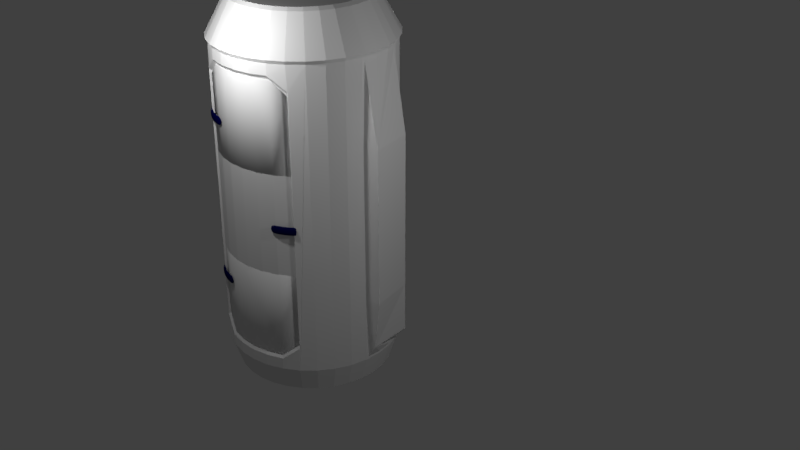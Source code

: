 # Source: uploads_files_699854_SciFiCapsule.blend  (saved by Blender 2.78.0; exported with 4.5.12 LTS)
import bpy
from mathutils import Matrix  # noqa: F401  (used for matrix-valued properties, if any)

bpy.ops.wm.read_factory_settings(use_empty=True)
scene = bpy.context.scene
scene.name = 'Scene'

# ---- collections
col_collection_1 = bpy.data.collections.new('Collection 1'); scene.collection.children.link(col_collection_1)

# ---- materials (node trees are filled in below, after node groups)
mat_capsule = bpy.data.materials.new('Capsule')
mat_capsule.alpha_threshold = 0.0
mat_capsule.use_transparent_shadow = False
mat_capsule.roughness = 0.5
mat_material_005 = bpy.data.materials.new('Material.005')
mat_material_005.alpha_threshold = 0.0
mat_material_005.use_transparent_shadow = False
mat_material_005.diffuse_color = (0.0005654, 0.001654, 0.05778, 1.0)
mat_material_005.roughness = 0.5
mat_material_005.specular_intensity = 0.0
mat_material_003 = bpy.data.materials.new('Material.003')
mat_material_003.alpha_threshold = 0.0
mat_material_003.use_transparent_shadow = False
mat_material_003.diffuse_color = (0.0131, 0.9699, 0.942, 1.0)
mat_material_003.roughness = 0.5

# ---- material node trees

# ---- world
world_world = bpy.data.worlds.new('World'); scene.world = world_world
world_world.color = (0.05088, 0.05088, 0.05088)
world_world.use_sun_shadow = False
world_world.sun_shadow_jitter_overblur = 0.0
world_world.cycles.sampling_method = 'MANUAL'

# ---- lights
light_point_015 = bpy.data.lights.new('Point.015', 'POINT')
light_point_015.transmission_factor = 0.0
light_point_015.energy = 100.0
light_point_015.shadow_buffer_clip_start = 0.5
light_point_015.shadow_soft_size = 0.1
light_point_015.shadow_maximum_resolution = 0.006
light_point_015.use_absolute_resolution = True
light_point_014 = bpy.data.lights.new('Point.014', 'POINT')
light_point_014.transmission_factor = 0.0
light_point_014.energy = 100.0
light_point_014.shadow_buffer_clip_start = 0.5
light_point_014.shadow_soft_size = 0.1
light_point_014.shadow_maximum_resolution = 0.006
light_point_014.use_absolute_resolution = True
light_point_012 = bpy.data.lights.new('Point.012', 'POINT')
light_point_012.transmission_factor = 0.0
light_point_012.energy = 100.0
light_point_012.shadow_buffer_clip_start = 0.5
light_point_012.shadow_soft_size = 0.1
light_point_012.shadow_maximum_resolution = 0.006
light_point_012.use_absolute_resolution = True
light_point_009 = bpy.data.lights.new('Point.009', 'POINT')
light_point_009.transmission_factor = 0.0
light_point_009.energy = 100.0
light_point_009.shadow_buffer_clip_start = 0.5
light_point_009.shadow_soft_size = 0.1
light_point_009.shadow_maximum_resolution = 0.006
light_point_009.use_absolute_resolution = True
light_point_006 = bpy.data.lights.new('Point.006', 'POINT')
light_point_006.transmission_factor = 0.0
light_point_006.energy = 100.0
light_point_006.shadow_buffer_clip_start = 0.5
light_point_006.shadow_soft_size = 0.1
light_point_006.shadow_maximum_resolution = 0.006
light_point_006.use_absolute_resolution = True
light_point_005 = bpy.data.lights.new('Point.005', 'POINT')
light_point_005.transmission_factor = 0.0
light_point_005.energy = 100.0
light_point_005.shadow_buffer_clip_start = 0.5
light_point_005.shadow_soft_size = 0.1
light_point_005.shadow_maximum_resolution = 0.006
light_point_005.use_absolute_resolution = True
light_point_003 = bpy.data.lights.new('Point.003', 'POINT')
light_point_003.transmission_factor = 0.0
light_point_003.energy = 100.0
light_point_003.shadow_buffer_clip_start = 0.5
light_point_003.shadow_soft_size = 0.1
light_point_003.shadow_maximum_resolution = 0.006
light_point_003.use_absolute_resolution = True
light_point_002 = bpy.data.lights.new('Point.002', 'POINT')
light_point_002.transmission_factor = 0.0
light_point_002.energy = 100.0
light_point_002.shadow_buffer_clip_start = 0.5
light_point_002.shadow_soft_size = 0.1
light_point_002.shadow_maximum_resolution = 0.006
light_point_002.use_absolute_resolution = True

# ---- meshes
me_cylinder_028 = bpy.data.meshes.new('Cylinder.028')
me_cylinder_028.from_pydata([(-7.357e-08, 0.9035, -1.0), (0.0, 1.0, -0.8368), (-5.275e-08, 0.7506, 1.345), (0.0, 1.0, 1.076), (0.1763, 0.8861, -1.0), (0.1951, 0.9808, -0.8368), (0.1464, 0.7362, 1.345), (0.1951, 0.9808, 1.076), (0.3457, 0.8347, -1.0), (0.3827, 0.9239, -0.8368), (0.2872, 0.6934, 1.345), (0.3827, 0.9239, 1.076), (0.5019, 0.7512, -1.0), (0.5556, 0.8315, -0.8368), (0.417, 0.6241, 1.345), (0.5556, 0.8315, 1.076), (0.6388, 0.6388, -1.0), (0.7071, 0.7071, -0.8368), (0.5307, 0.5307, 1.345), (0.7071, 0.7071, 1.076), (0.7512, 0.5019, -1.0), (0.8315, 0.5556, -0.8368), (0.6241, 0.417, 1.345), (0.8315, 0.5556, 1.076), (0.8347, 0.3457, -1.0), (0.9239, 0.3827, -0.8368), (0.9239, 0.3827, 1.076), (0.8861, 0.1763, -1.0), (0.9808, 0.1951, -0.8368), (0.7362, 0.1464, 1.345), (0.9808, 0.1951, 1.076), (0.9035, 4.657e-08, -1.0), (1.0, 7.55e-08, -0.8368), (0.7506, 8.152e-08, 1.345), (1.0, 7.55e-08, 1.076), (0.8861, -0.1763, -1.0), (0.9808, -0.1951, -0.8368), (0.9808, -0.1951, 1.076), (0.8347, -0.3457, -1.0), (0.9239, -0.3827, -0.8368), (0.6934, -0.2872, 1.345), (0.9239, -0.3827, 1.076), (0.7512, -0.5019, -1.0), (0.8315, -0.5556, -0.8368), (0.6241, -0.417, 1.345), (0.8315, -0.5556, 1.076), (0.6388, -0.6388, -1.0), (0.7071, -0.7071, -0.8368), (0.5307, -0.5307, 1.345), (0.7071, -0.7071, 1.076), (0.5019, -0.7512, -1.0), (0.5556, -0.8315, -0.8368), (0.417, -0.6241, 1.345), (0.5556, -0.8315, 1.076), (0.3457, -0.8347, -1.0), (0.3827, -0.9239, -0.8368), (0.2872, -0.6934, 1.345), (0.3827, -0.9239, 1.076), (0.1763, -0.8861, -1.0), (0.1951, -0.9808, -0.8368), (0.1464, -0.7362, 1.345), (0.1951, -0.9808, 1.076), (-2.654e-07, -0.9035, -1.0), (-3.258e-07, -1.0, -0.8368), (-2.145e-07, -0.7506, 1.345), (-3.258e-07, -1.0, 1.076), (-0.1763, -0.8861, -1.0), (-0.1951, -0.9808, -0.8368), (-0.1464, -0.7362, 1.345), (-0.1951, -0.9808, 1.076), (-0.3457, -0.8347, -1.0), (-0.3827, -0.9239, -0.8368), (-0.2872, -0.6934, 1.345), (-0.3827, -0.9239, 1.076), (-0.5019, -0.7512, -1.0), (-0.5556, -0.8315, -0.8368), (-0.417, -0.6241, 1.345), (-0.5556, -0.8315, 1.076), (-0.6388, -0.6388, -1.0), (-0.7071, -0.7071, -0.8368), (-0.5307, -0.5307, 1.345), (-0.7071, -0.7071, 1.076), (-0.7512, -0.5019, -1.0), (-0.8315, -0.5556, -0.8368), (-0.6241, -0.417, 1.345), (-0.8315, -0.5556, 1.076), (-0.8347, -0.3457, -1.0), (-0.9239, -0.3827, -0.8368), (-0.6934, -0.2872, 1.345), (-0.9239, -0.3827, 1.076), (-0.8861, -0.1763, -1.0), (-0.9808, -0.1951, -0.8368), (-0.7362, -0.1464, 1.345), (-0.9808, -0.1951, 1.076), (-0.9035, 7.888e-07, -1.0), (-1.0, 9.656e-07, -0.8368), (-0.7506, 6.989e-07, 1.345), (-1.0, 9.656e-07, 1.076), (-0.8861, 0.1763, -1.0), (-0.9808, 0.1951, -0.8368), (-0.7362, 0.1464, 1.345), (-0.9808, 0.1951, 1.076), (-0.8347, 0.3457, -1.0), (-0.9239, 0.3827, -0.8368), (-0.6934, 0.2872, 1.345), (-0.9239, 0.3827, 1.076), (-0.7512, 0.5019, -1.0), (-0.8315, 0.5556, -0.8368), (-0.6241, 0.417, 1.345), (-0.8315, 0.5556, 1.076), (-0.6388, 0.6388, -1.0), (-0.7071, 0.7071, -0.8368), (-0.5307, 0.5307, 1.345), (-0.7071, 0.7071, 1.076), (-0.5019, 0.7512, -1.0), (-0.5556, 0.8315, -0.8368), (-0.417, 0.6241, 1.345), (-0.5556, 0.8315, 1.076), (-0.3457, 0.8347, -1.0), (-0.3827, 0.9239, -0.8368), (-0.2872, 0.6934, 1.345), (-0.3827, 0.9239, 1.076), (-0.1763, 0.8861, -1.0), (-0.1951, 0.9808, -0.8368), (-0.1464, 0.7362, 1.345), (-0.1951, 0.9808, 1.076), (1.015e-08, 0.9198, -0.7582), (0.1794, 0.9021, -0.7582), (0.1794, 0.9021, 1.068), (1.015e-08, 0.9198, 1.068), (0.352, 0.8497, -0.7582), (0.352, 0.8497, 1.068), (0.511, 0.7648, -0.7582), (0.511, 0.7648, 1.068), (0.6504, 0.6504, -0.7582), (0.6504, 0.6504, 1.068), (0.7648, 0.511, -0.7582), (0.7648, 0.511, 1.068), (0.8497, 0.352, -0.7582), (0.8497, 0.352, 1.068), (0.9021, 0.1794, -0.7582), (0.9021, 0.1794, 1.068), (0.9198, 9.5e-08, -0.7582), (0.9198, 9.5e-08, 1.068), (0.9021, -0.1794, -0.7582), (0.9021, -0.1794, 1.068), (0.8497, -0.352, -0.7582), (0.8497, -0.352, 1.068), (0.7648, -0.511, -0.7582), (0.7648, -0.511, 1.068), (0.6504, -0.6504, -0.7582), (0.6504, -0.6504, 1.068), (0.511, -0.7648, -0.7582), (0.511, -0.7648, 1.068), (0.352, -0.8497, -0.7582), (0.352, -0.8497, 1.068), (0.1794, -0.9021, -0.7582), (0.1794, -0.9021, 1.068), (-2.895e-07, -0.9198, -0.7582), (-2.895e-07, -0.9198, 1.068), (-0.1794, -0.9021, -0.7582), (-0.1794, -0.9021, 1.068), (-0.352, -0.8497, -0.7582), (-0.352, -0.8497, 1.068), (-0.511, -0.7648, -0.7582), (-0.511, -0.7648, 1.068), (-0.6504, -0.6504, -0.7582), (-0.6504, -0.6504, 1.068), (-0.7648, -0.511, -0.7582), (-0.7648, -0.511, 1.068), (-0.8497, -0.352, -0.7582), (-0.8497, -0.352, 1.068), (-0.9021, -0.1794, -0.7582), (-0.9021, -0.1794, 1.068), (-0.9198, 9.137e-07, -0.7582), (-0.9198, 9.137e-07, 1.068), (-0.9021, 0.1794, -0.7582), (-0.9021, 0.1794, 1.068), (-0.8497, 0.352, -0.7582), (-0.8497, 0.352, 1.068), (-0.7648, 0.511, -0.7582), (-0.7648, 0.511, 1.068), (-0.6504, 0.6504, -0.7582), (-0.6504, 0.6504, 1.068), (-0.511, 0.7648, -0.7582), (-0.511, 0.7648, 1.068), (-0.352, 0.8497, -0.7582), (-0.352, 0.8497, 1.068), (-0.1794, 0.9021, -0.7582), (-0.1794, 0.9021, 1.068), (0.352, -0.8497, 0.983), (0.352, -0.8497, -0.7345), (0.1794, -0.9021, 0.983), (0.1794, -0.9021, -0.7345), (-2.895e-07, -0.9198, 0.983), (-2.895e-07, -0.9198, -0.7345), (-0.1794, -0.9021, 0.983), (-0.1794, -0.9021, -0.7345), (-0.352, -0.8497, 0.983), (-0.352, -0.8497, -0.7345), (0.3914, -0.9239, 1.008), (0.3914, -0.9239, -0.7635), (0.1995, -0.9821, 1.008), (0.1995, -0.9821, -0.7635), (-3.263e-07, -1.002, 1.008), (-3.263e-07, -1.002, -0.7635), (-0.1995, -0.9821, 1.008), (-0.1995, -0.9821, -0.7635), (-0.3914, -0.9239, 1.008), (-0.3914, -0.9239, -0.7635), (0.5682, -0.8294, 0.9247), (0.5682, -0.8294, -0.6798), (-0.5682, -0.8294, 0.9247), (-0.5682, -0.8294, -0.6798), (0.511, -0.7648, 0.9064), (0.511, -0.7648, -0.6579), (-0.511, -0.7648, 0.9064), (-0.511, -0.7648, -0.6579), (0.3622, -0.8745, -0.7376), (0.3724, -0.8992, -0.7407), (0.5259, -0.787, -0.6593), (0.5407, -0.8092, -0.6607), (0.1847, -0.9283, -0.7376), (0.1899, -0.9546, -0.7407), (-3.016e-07, -0.9465, -0.7376), (-3.137e-07, -0.9733, -0.7407), (-0.1847, -0.9283, -0.7376), (-0.1899, -0.9546, -0.7407), (-0.3622, -0.8745, -0.7376), (-0.3724, -0.8992, -0.7407), (-0.5259, -0.787, -0.6593), (-0.5407, -0.8092, -0.6607), (-0.5407, -0.8092, 0.9067), (-0.5259, -0.787, 0.9066), (0.5407, -0.8092, 0.9067), (0.5259, -0.787, 0.9066), (-0.3622, -0.8745, 0.9849), (-0.3724, -0.8992, 0.9868), (-0.1847, -0.9283, 0.9849), (-0.1899, -0.9546, 0.9868), (-3.016e-07, -0.9465, 0.9849), (-3.137e-07, -0.9733, 0.9868), (0.1847, -0.9283, 0.9849), (0.1899, -0.9546, 0.9868), (0.3622, -0.8745, 0.9849), (0.3724, -0.8992, 0.9868), (0.3553, -0.8747, -0.7211), (0.3653, -0.8989, -0.7241), (0.5157, -0.7889, -0.6443), (0.5303, -0.8107, -0.6456), (0.1811, -0.9275, -0.7211), (0.1862, -0.9533, -0.7241), (-3.013e-07, -0.9454, -0.7211), (-3.132e-07, -0.9716, -0.7241), (-0.1811, -0.9275, -0.7211), (-0.1862, -0.9533, -0.7241), (-0.3553, -0.8747, -0.7211), (-0.3653, -0.8989, -0.7241), (-0.5157, -0.7889, -0.6443), (-0.5303, -0.8107, -0.6456), (-0.5303, -0.8107, 0.8917), (-0.5157, -0.7889, 0.8915), (0.5303, -0.8107, 0.8917), (0.5157, -0.7889, 0.8915), (-0.3553, -0.8747, 0.9683), (-0.3653, -0.8989, 0.9702), (-0.1811, -0.9275, 0.9683), (-0.1862, -0.9533, 0.9702), (-3.013e-07, -0.9454, 0.9683), (-3.132e-07, -0.9716, 0.9702), (0.1811, -0.9275, 0.9683), (0.1862, -0.9533, 0.9702), (0.3553, -0.8747, 0.9683), (0.3653, -0.8989, 0.9702), (0.2005, 1.01, 1.098), (6.521e-06, 1.03, 1.098), (0.3932, 0.9514, 1.098), (0.5709, 0.8565, 1.098), (0.7266, 0.7287, 1.098), (0.8544, 0.573, 1.098), (1.008, 0.2026, 1.098), (1.028, 0.002092, 1.098), (0.9494, -0.3911, 1.098), (0.8544, -0.5688, 1.098), (0.7266, -0.7245, 1.098), (0.5709, -0.8523, 1.098), (0.3932, -0.9473, 1.098), (0.2005, -1.006, 1.098), (6.192e-06, -1.025, 1.098), (-0.2005, -1.006, 1.098), (-0.3932, -0.9473, 1.098), (-0.5709, -0.8523, 1.098), (-0.7266, -0.7245, 1.098), (-0.8544, -0.5688, 1.098), (-0.9493, -0.3911, 1.098), (-1.028, 0.002093, 1.098), (-1.008, 0.2026, 1.098), (-0.8544, 0.573, 1.098), (-0.7266, 0.7287, 1.098), (-0.5709, 0.8565, 1.098), (-0.3932, 0.9514, 1.098), (-0.2005, 1.01, 1.098), (4.238e-06, 0.7956, 1.328), (0.1549, 0.7803, 1.328), (0.3039, 0.7351, 1.328), (0.4412, 0.6617, 1.328), (0.5616, 0.563, 1.328), (0.6603, 0.4426, 1.328), (0.7789, 0.1563, 1.328), (0.7942, 0.001375, 1.328), (0.7337, -0.3025, 1.328), (0.6603, -0.4399, 1.328), (0.5616, -0.5602, 1.328), (0.4412, -0.659, 1.328), (0.3039, -0.7324, 1.328), (0.1549, -0.7776, 1.328), (4.058e-06, -0.7928, 1.328), (-0.1549, -0.7776, 1.328), (-0.3039, -0.7324, 1.328), (-0.4412, -0.659, 1.328), (-0.5616, -0.5602, 1.328), (-0.6603, -0.4399, 1.328), (-0.7337, -0.3025, 1.328), (-0.7789, -0.1536, 1.328), (-0.7942, 0.001376, 1.328), (-0.7789, 0.1563, 1.328), (-0.7337, 0.3053, 1.328), (-0.6603, 0.4426, 1.328), (-0.5616, 0.563, 1.328), (-0.4412, 0.6617, 1.328), (-0.3039, 0.7351, 1.328), (-0.1549, 0.7803, 1.328), (0.0, 1.0, -0.4281), (0.0, 1.0, 0.5611), (0.1951, 0.9808, 0.5611), (0.1951, 0.9808, -0.4281), (-0.1951, 0.9808, -0.4281), (-0.1951, 0.9808, 0.5611), (0.3827, 0.9239, 0.5611), (0.3827, 0.9239, -0.4281), (0.9808, -0.1951, 0.5611), (0.9808, -0.1951, -0.4281), (-0.9808, -0.1951, 0.5611), (-0.9808, -0.1951, -0.4281), (-0.9239, 0.3827, 0.5611), (-0.9239, 0.3827, -0.4281), (-0.3827, 0.9239, 0.5611), (-0.3827, 0.9239, -0.4281), (0.1951, 1.069, 0.5611), (0.1951, 1.069, -0.4281), (-0.1951, 1.069, -0.4281), (-0.1951, 1.069, 0.5611), (0.3827, 1.069, 0.5611), (0.3827, 1.069, -0.4281), (-0.3827, 1.069, 0.5611), (-0.3827, 1.069, -0.4281), (0.9808, -0.1951, -0.4189), (-0.9808, -0.1951, -0.4189), (-0.9239, 0.3827, -0.4189), (-4.052e-07, 0.7714, -0.7582), (0.1518, 0.7564, -0.7582), (0.2979, 0.7121, -0.7582), (0.4324, 0.6402, -0.7582), (0.5504, 0.5434, -0.7582), (0.6472, 0.4255, -0.7582), (0.7191, 0.2909, -0.7582), (0.7634, 0.1449, -0.7582), (0.7784, -0.00698, -0.7582), (0.7634, -0.1588, -0.7582), (0.7191, -0.3048, -0.7582), (0.6472, -0.4394, -0.7582), (0.5504, -0.5574, -0.7582), (0.4324, -0.6542, -0.7582), (0.2979, -0.7261, -0.7582), (0.1518, -0.7704, -0.7582), (-6.588e-07, -0.7853, -0.7582), (-0.1518, -0.7704, -0.7582), (-0.2979, -0.7261, -0.7582), (-0.4324, -0.6542, -0.7582), (-0.5504, -0.5574, -0.7582), (-0.6472, -0.4394, -0.7582), (-0.7191, -0.3048, -0.7582), (-0.7634, -0.1588, -0.7582), (-0.7784, -0.006979, -0.7582), (-0.7634, 0.1449, -0.7582), (-0.7191, 0.2909, -0.7582), (-0.6472, 0.4255, -0.7582), (-0.5504, 0.5434, -0.7582), (-0.4324, 0.6402, -0.7582), (-0.2979, 0.7121, -0.7582), (-0.1518, 0.7564, -0.7582), (0.1748, 0.8775, 1.068), (-3.654e-06, 0.8948, 1.068), (0.3429, 0.8266, 1.068), (0.4978, 0.7438, 1.068), (0.6335, 0.6323, 1.068), (0.7449, 0.4966, 1.068), (0.8277, 0.3417, 1.068), (0.8787, 0.1736, 1.068), (0.8959, -0.001174, 1.068), (0.8787, -0.176, 1.068), (0.8277, -0.344, 1.068), (0.7449, -0.4989, 1.068), (0.6335, -0.6347, 1.068), (0.4978, -0.7461, 1.068), (0.1748, -0.8799, 1.068), (0.3429, -0.8289, 1.068), (-3.946e-06, -0.8971, 1.068), (-0.1748, -0.8799, 1.068), (-0.3429, -0.8289, 1.068), (-0.6335, -0.6347, 1.068), (-0.4978, -0.7461, 1.068), (-0.7449, -0.4989, 1.068), (-0.8277, -0.344, 1.068), (-0.8787, -0.176, 1.068), (-0.8959, -0.001173, 1.068), (-0.8787, 0.1736, 1.068), (-0.8277, 0.3417, 1.068), (-0.7449, 0.4966, 1.068), (-0.6335, 0.6323, 1.068), (-0.4978, 0.7438, 1.068), (-0.3429, 0.8266, 1.068), (-0.1748, 0.8775, 1.068), (0.984, -0.1626, -0.8368), (0.889, -0.1469, -1.0), (0.984, -0.1626, 1.076), (0.7386, -0.122, 1.345), (1.011, -0.165, 1.098), (0.7815, -0.1277, 1.328), (1.076, -0.1508, -0.7377), (1.145, -0.1626, 0.5611), (1.145, -0.1626, -0.4189), (0.9349, 0.3462, -0.8368), (0.8447, 0.3128, -1.0), (0.9349, 0.3462, 1.076), (0.7017, 0.2599, 1.345), (0.9607, 0.3578, 1.098), (0.7425, 0.2763, 1.328), (0.9349, 0.3462, -0.4281), (0.9349, 0.3462, 0.5611), (0.9349, 0.3462, -0.4189), (-0.9826, -0.1768, -0.8368), (-0.8877, -0.1597, -1.0), (-0.9826, -0.1768, 1.076), (-0.7375, -0.1327, 1.345), (-1.01, -0.1796, 1.098), (-0.7804, -0.139, 1.328), (-1.091, -0.1643, -0.7377), (-1.143, -0.1768, 0.5611), (-1.143, -0.1768, -0.4189), (0.9349, 0.3462, -0.8368), (0.7017, 0.2599, 1.345), (0.9607, 0.3578, 1.098), (0.7425, 0.2763, 1.328), (1.088, 0.3462, -0.7307), (1.088, 0.3462, 0.5611), (1.088, 0.3462, -0.4189), (0.8447, 0.3128, -1.0), (0.9349, 0.3462, 1.076), (0.9808, 0.1951, -0.8226), (1.0, 7.598e-08, -0.8226), (-1.0, 9.652e-07, -0.8226), (-0.9808, 0.1951, -0.8226), (0.984, -0.1626, -0.8226), (-0.9826, -0.1768, -0.8226), (0.9349, 0.3462, -0.8226), (0.9808, 0.1951, 1.055), (1.0, 7.605e-08, 1.055), (-1.0, 9.651e-07, 1.055), (-0.9808, 0.1951, 1.055), (0.984, -0.1626, 1.055), (-0.9826, -0.1768, 1.055), (0.9349, 0.3462, 1.055), (-0.9316, 0.3574, -0.8368), (-0.8416, 0.3229, -1.0), (-0.9316, 0.3574, 1.076), (-0.6992, 0.2682, 1.345), (-0.9572, 0.3693, 1.098), (-0.7398, 0.2852, 1.328), (-1.035, 0.3415, -0.7377), (-1.084, 0.3574, 0.5611), (-1.084, 0.3574, -0.4189), (-0.9316, 0.3574, -0.8226), (-0.9316, 0.3574, 1.055)], [], [(200, 57, 61, 202), (202, 61, 65, 204), (204, 65, 69, 206), (206, 69, 73, 208), (154, 152, 372, 373), (6, 2, 124, 120, 116, 112, 108, 104, 476, 100, 96, 444, 92, 88, 84, 80, 76, 72, 68, 64, 60, 56, 52, 48, 44, 40, 426, 33, 29, 451, 435, 22, 18, 14, 10), (258, 259, 257, 256), (303, 302, 2, 6), (5, 4, 0, 1), (304, 303, 6, 10), (9, 8, 4, 5), (305, 304, 10, 14), (13, 12, 8, 9), (306, 305, 14, 18), (17, 16, 12, 13), (307, 306, 18, 22), (21, 20, 16, 17), (310, 428, 426, 40), (439, 434, 458, 472, 455), (25, 432, 433, 24), (309, 308, 29, 33), (432, 450, 457, 433), (428, 309, 33, 426), (32, 423, 424, 31), (39, 38, 35, 36), (311, 310, 40, 44), (43, 42, 38, 39), (312, 311, 44, 48), (47, 46, 42, 43), (313, 312, 48, 52), (36, 35, 424, 423), (162, 164, 217, 199), (219, 221, 249, 247), (315, 314, 56, 60), (59, 58, 54, 55), (316, 315, 60, 64), (63, 62, 58, 59), (317, 316, 64, 68), (67, 66, 62, 63), (318, 317, 68, 72), (152, 154, 191, 215), (320, 319, 76, 80), (79, 78, 74, 75), (321, 320, 80, 84), (83, 82, 78, 79), (322, 321, 84, 88), (87, 86, 82, 83), (323, 322, 88, 92), (28, 27, 457, 450), (446, 323, 92, 444), (91, 441, 442, 90), (325, 324, 96, 100), (478, 325, 100, 476), (99, 473, 474, 98), (327, 326, 104, 108), (107, 106, 102, 103), (328, 327, 108, 112), (111, 110, 106, 107), (329, 328, 112, 116), (115, 114, 110, 111), (330, 329, 116, 120), (119, 118, 114, 115), (331, 330, 120, 124), (123, 122, 118, 119), (302, 331, 124, 2), (0, 4, 8, 12, 16, 20, 24, 433, 457, 27, 31, 424, 35, 38, 42, 46, 50, 54, 58, 62, 66, 70, 74, 78, 82, 86, 90, 442, 94, 98, 474, 102, 106, 110, 114, 118, 122), (196, 198, 163, 161), (154, 156, 193, 191), (190, 192, 157, 155), (192, 194, 159, 157), (194, 196, 161, 159), (314, 313, 52, 56), (319, 318, 72, 76), (162, 160, 376, 377), (213, 75, 71, 209), (211, 201, 55, 51), (160, 162, 199, 197), (158, 160, 197, 195), (156, 158, 195, 193), (132, 133, 131, 130), (103, 102, 474, 473), (333, 3, 7, 334), (334, 7, 11, 338), (346, 121, 125, 337), (216, 165, 163, 198), (346, 347, 119, 115, 117, 121), (117, 115, 111, 113), (113, 111, 107, 109), (468, 97, 101, 469), (471, 443, 97, 468), (480, 483, 475, 105, 344), (358, 344, 105, 109, 107, 103, 345), (87, 89, 93, 342, 357, 343, 91), (67, 207, 209, 71), (63, 205, 207, 67), (59, 203, 205, 63), (55, 201, 203, 59), (75, 213, 212, 77, 81, 79), (47, 49, 53, 210, 211, 51), (89, 87, 83, 85), (339, 338, 11, 15, 13, 9), (466, 30, 34, 467), (472, 458, 30, 466), (430, 470, 425, 37, 340), (126, 129, 189, 188), (134, 135, 133, 132), (136, 137, 135, 134), (138, 139, 137, 136), (140, 141, 139, 138), (142, 143, 141, 140), (144, 145, 143, 142), (146, 147, 145, 144), (148, 149, 147, 146), (216, 217, 164, 166, 167, 165), (150, 151, 149, 148), (168, 169, 167, 166), (170, 171, 169, 168), (172, 173, 171, 170), (174, 175, 173, 172), (176, 177, 175, 174), (178, 179, 177, 176), (180, 181, 179, 178), (182, 183, 181, 180), (184, 185, 183, 182), (186, 187, 185, 184), (188, 189, 187, 186), (130, 131, 128, 127), (128, 131, 393, 391), (219, 223, 203, 201), (223, 225, 205, 203), (225, 227, 207, 205), (227, 229, 209, 207), (77, 212, 208, 73), (239, 206, 208, 237), (241, 204, 206, 239), (243, 202, 204, 241), (245, 200, 202, 243), (200, 210, 53, 57), (234, 210, 200, 245), (222, 224, 252, 250), (190, 244, 242, 192), (236, 238, 266, 264), (192, 242, 240, 194), (227, 225, 253, 255), (194, 240, 238, 196), (241, 239, 267, 269), (196, 238, 236, 198), (224, 226, 254, 252), (232, 237, 208, 212), (238, 240, 268, 266), (229, 227, 255, 257), (243, 241, 269, 271), (231, 213, 209, 229), (226, 228, 256, 254), (197, 199, 228, 226), (240, 242, 270, 268), (195, 197, 226, 224), (217, 230, 228, 199), (193, 195, 224, 222), (245, 243, 271, 273), (191, 193, 222, 218), (231, 229, 257, 259), (221, 219, 201, 211), (242, 244, 272, 270), (214, 235, 244, 190), (272, 273, 271, 270), (270, 271, 269, 268), (268, 269, 267, 266), (266, 267, 265, 264), (216, 198, 236, 233), (228, 230, 258, 256), (254, 256, 257, 255), (252, 254, 255, 253), (250, 252, 253, 251), (246, 250, 251, 247), (215, 191, 218, 220), (239, 237, 265, 267), (225, 223, 251, 253), (261, 264, 265, 260), (218, 222, 250, 246), (233, 236, 264, 261), (223, 219, 247, 251), (248, 246, 247, 249), (263, 262, 273, 272), (220, 218, 246, 248), (244, 235, 263, 272), (3, 125, 301, 275), (125, 121, 300, 301), (121, 117, 299, 300), (117, 113, 298, 299), (113, 109, 297, 298), (294, 322, 323, 446, 445), (475, 101, 296, 477), (101, 97, 295, 296), (105, 475, 477, 297, 109), (89, 85, 293, 294), (85, 81, 292, 293), (81, 77, 291, 292), (237, 232, 260, 265), (73, 69, 289, 290), (69, 65, 288, 289), (65, 61, 287, 288), (61, 57, 286, 287), (234, 245, 273, 262), (53, 49, 284, 285), (49, 45, 283, 284), (45, 41, 282, 283), (279, 307, 437, 436), (425, 34, 281, 427), (34, 30, 280, 281), (37, 425, 427, 282, 41), (23, 19, 278, 279), (19, 15, 277, 278), (15, 11, 276, 277), (11, 7, 274, 276), (7, 3, 275, 274), (1, 0, 122, 123), (432, 438, 454, 465, 450), (275, 301, 331, 302), (301, 300, 330, 331), (300, 299, 329, 330), (299, 298, 328, 329), (298, 297, 327, 328), (477, 296, 325, 478), (296, 295, 324, 325), (297, 477, 478, 326, 327), (294, 293, 321, 322), (293, 292, 320, 321), (292, 291, 319, 320), (77, 73, 290, 291), (290, 289, 317, 318), (289, 288, 316, 317), (288, 287, 315, 316), (287, 286, 314, 315), (57, 53, 285, 286), (285, 284, 312, 313), (284, 283, 311, 312), (283, 282, 310, 311), (437, 307, 22, 435), (427, 281, 309, 428), (281, 280, 308, 309), (282, 427, 428, 310), (279, 278, 306, 307), (278, 277, 305, 306), (277, 276, 304, 305), (276, 274, 303, 304), (274, 275, 302, 303), (127, 128, 129, 126), (291, 290, 318, 319), (286, 285, 313, 314), (55, 54, 50, 51), (71, 75, 74, 70), (214, 153, 151, 150, 152, 215), (214, 190, 155, 153), (230, 233, 261, 258), (232, 231, 259, 260), (258, 261, 260, 259), (231, 232, 212, 213), (217, 216, 233, 230), (235, 220, 248, 263), (221, 234, 262, 249), (249, 262, 263, 248), (211, 210, 234, 221), (220, 235, 214, 215), (71, 70, 66, 67), (51, 50, 46, 47), (350, 349, 335, 332, 336), (13, 15, 19, 17), (17, 19, 23, 21), (21, 23, 26, 25), (423, 463, 429, 341, 36), (454, 429, 463, 460, 459, 465), (455, 430, 431, 456), (356, 340, 37, 41, 39, 36, 341), (39, 41, 45, 43), (431, 430, 340, 356), (43, 45, 49, 47), (473, 482, 479, 345, 103), (447, 479, 482, 462, 461, 464), (448, 480, 481, 449), (481, 480, 344, 358), (1, 332, 335, 5), (119, 347, 336, 123), (5, 335, 339, 9), (351, 337, 333, 334, 348), (351, 348, 352, 353, 349, 350, 355, 354), (354, 355, 347, 346), (351, 354, 346, 337), (335, 349, 353, 339), (352, 348, 334, 338), (347, 355, 350, 336), (353, 352, 338, 339), (466, 467, 470, 430, 455, 472), (429, 431, 356, 341), (468, 469, 483, 480, 448, 471), (479, 481, 358, 345), (359, 390, 389, 388, 387, 386, 385, 384, 383, 382, 381, 380, 379, 378, 377, 376, 375, 374, 373, 372, 371, 370, 369, 368, 367, 366, 365, 364, 363, 362, 361, 360), (176, 174, 383, 384), (136, 134, 363, 364), (126, 188, 390, 359), (150, 148, 370, 371), (164, 162, 377, 378), (163, 165, 411, 409), (178, 176, 384, 385), (138, 136, 364, 365), (152, 150, 371, 372), (166, 164, 378, 379), (180, 178, 385, 386), (140, 138, 365, 366), (168, 166, 379, 380), (127, 126, 359, 360), (182, 180, 386, 387), (142, 140, 366, 367), (156, 154, 373, 374), (170, 168, 380, 381), (130, 127, 360, 361), (184, 182, 387, 388), (144, 142, 367, 368), (158, 156, 374, 375), (172, 170, 381, 382), (132, 130, 361, 362), (186, 184, 388, 389), (146, 144, 368, 369), (160, 158, 375, 376), (174, 172, 382, 383), (134, 132, 362, 363), (188, 186, 389, 390), (148, 146, 369, 370), (391, 393, 394, 395, 396, 397, 398, 399, 400, 401, 402, 403, 404, 406, 405, 407, 408, 409, 411, 410, 412, 413, 414, 415, 416, 417, 418, 419, 420, 421, 422, 392), (153, 155, 406, 404), (183, 185, 420, 419), (143, 145, 400, 399), (157, 159, 407, 405), (171, 173, 414, 413), (131, 133, 394, 393), (185, 187, 421, 420), (145, 147, 401, 400), (159, 161, 408, 407), (173, 175, 415, 414), (133, 135, 395, 394), (187, 189, 422, 421), (147, 149, 402, 401), (161, 163, 409, 408), (175, 177, 416, 415), (135, 137, 396, 395), (189, 129, 392, 422), (149, 151, 403, 402), (177, 179, 417, 416), (137, 139, 397, 396), (151, 153, 404, 403), (165, 167, 410, 411), (179, 181, 418, 417), (139, 141, 398, 397), (167, 169, 412, 410), (129, 128, 391, 392), (181, 183, 419, 418), (141, 143, 399, 398), (155, 157, 405, 406), (169, 171, 413, 412), (25, 26, 434, 439, 440, 438, 432), (467, 34, 425, 470), (32, 31, 27, 28), (342, 448, 449, 357), (452, 436, 437, 453), (458, 434, 436, 452), (337, 125, 3, 333), (453, 437, 435, 451), (25, 24, 20, 21), (343, 357, 449, 447), (440, 439, 455, 456), (85, 83, 79, 81), (295, 445, 446, 324), (97, 443, 445, 295), (324, 446, 444, 96), (91, 90, 86, 87), (308, 453, 451, 29), (30, 458, 452, 280), (280, 452, 453, 308), (438, 440, 456, 454), (91, 343, 447, 464, 441), (342, 93, 443, 471, 448), (95, 94, 442, 441), (32, 460, 463, 423), (95, 461, 462, 99), (441, 464, 461, 95), (28, 459, 460, 32), (450, 465, 459, 28), (123, 336, 332, 1), (456, 431, 429, 454), (449, 481, 479, 447), (99, 462, 482, 473), (469, 101, 475, 483), (326, 478, 476, 104), (99, 98, 94, 95), (26, 23, 279, 436, 434), (93, 89, 294, 445, 443)])
_uv = me_cylinder_028.uv_layers.new(name='UVMap')
_uv.uv.foreach_set('vector', [0.653, 0.7829, 0.652, 0.7913, 0.6283, 0.7914, 0.6289, 0.783, 0.6289, 0.783, 0.6283, 0.7914, 0.6042, 0.7914, 0.6042, 0.783, 0.6042, 0.783, 0.6042, 0.7914, 0.5806, 0.7912, 0.58, 0.7829, 0.58, 0.7829, 0.5806, 0.7912, 0.5584, 0.791, 0.5573, 0.7827, 0.2244, 0.5786, 0.2288, 0.6005, 0.2121, 0.6017, 0.2085, 0.5831, 0.2966, 0.1394, 0.2966, 0.1212, 0.3001, 0.1033, 0.3071, 0.08652, 0.3171, 0.07138, 0.3299, 0.0585, 0.3449, 0.04838, 0.3616, 0.04141, 0.364, 0.04093, 0.3794, 0.03785, 0.3975, 0.03785, 0.4136, 0.04108, 0.4152, 0.04141, 0.4319, 0.04838, 0.447, 0.0585, 0.4598, 0.07138, 0.4698, 0.08652, 0.4767, 0.1033, 0.4803, 0.1212, 0.4803, 0.1394, 0.4767, 0.1573, 0.4698, 0.1741, 0.4598, 0.1893, 0.447, 0.2021, 0.4319, 0.2123, 0.4152, 0.2192, 0.3945, 0.2228, 0.3794, 0.2228, 0.3616, 0.2192, 0.3482, 0.2136, 0.3482, 0.2136, 0.3299, 0.2021, 0.3171, 0.1893, 0.3071, 0.1741, 0.3001, 0.1573, 0.9762, 0.3977, 0.9735, 0.3996, 0.9626, 0.3791, 0.9656, 0.3779, 0.2911, 0.1399, 0.2911, 0.1207, 0.2966, 0.1212, 0.2966, 0.1394, 0.5837, 0.289, 0.5862, 0.2687, 0.6078, 0.2687, 0.6076, 0.289, 0.2948, 0.1588, 0.2911, 0.1399, 0.2966, 0.1394, 0.3001, 0.1573, 0.5607, 0.2889, 0.5655, 0.2686, 0.5862, 0.2687, 0.5837, 0.289, 0.3022, 0.1766, 0.2948, 0.1588, 0.3001, 0.1573, 0.3071, 0.1741, 0.5397, 0.2888, 0.5465, 0.2684, 0.5655, 0.2686, 0.5607, 0.2889, 0.3128, 0.1927, 0.3022, 0.1766, 0.3071, 0.1741, 0.3171, 0.1893, 0.5213, 0.2886, 0.5299, 0.2683, 0.5465, 0.2684, 0.5397, 0.2888, 0.3263, 0.2063, 0.3128, 0.1927, 0.3171, 0.1893, 0.3299, 0.2021, 0.4844, 0.7351, 0.4907, 0.7553, 0.4739, 0.755, 0.4658, 0.7347, 0.4166, 0.2244, 0.3947, 0.2281, 0.3945, 0.2228, 0.4152, 0.2192, 0.9165, 0.4413, 0.9165, 0.505, 0.9165, 0.505, 0.9165, 0.5025, 0.8977, 0.4413, 0.5057, 0.7354, 0.5102, 0.7355, 0.514, 0.7557, 0.5099, 0.7557, 0.3787, 0.2281, 0.3599, 0.2244, 0.3616, 0.2192, 0.3794, 0.2228, 0.0, 0.0, 0.0, 0.0, 0.0, 0.0, 0.0, 0.0, 0.3947, 0.2281, 0.3787, 0.2281, 0.3794, 0.2228, 0.3945, 0.2228, 0.8057, 0.02387, 0.7857, 0.02387, 0.7876, 0.003721, 0.8057, 0.003714, 0.7586, 0.0239, 0.7632, 0.003746, 0.784, 0.003722, 0.7817, 0.02387, 0.4343, 0.217, 0.4166, 0.2244, 0.4152, 0.2192, 0.4319, 0.2123, 0.7374, 0.02395, 0.744, 0.003786, 0.7632, 0.003746, 0.7586, 0.0239, 0.4502, 0.2063, 0.4343, 0.217, 0.4319, 0.2123, 0.447, 0.2021, 0.7188, 0.02401, 0.7272, 0.00384, 0.744, 0.003786, 0.7374, 0.02395, 0.4637, 0.1927, 0.4502, 0.2063, 0.447, 0.2021, 0.4598, 0.1893, 0.7817, 0.02387, 0.784, 0.003722, 0.7876, 0.003721, 0.7857, 0.02387, 0.8254, 0.5334, 0.8447, 0.5335, 0.8447, 0.5459, 0.8254, 0.5363, 0.651, 0.5663, 0.6727, 0.5761, 0.6714, 0.5779, 0.6502, 0.5684, 0.4817, 0.1588, 0.4744, 0.1766, 0.4698, 0.1741, 0.4767, 0.1573, 0.6283, 0.5546, 0.6272, 0.5342, 0.6486, 0.5341, 0.652, 0.5545, 0.4854, 0.1399, 0.4817, 0.1588, 0.4767, 0.1573, 0.4803, 0.1394, 0.6042, 0.5546, 0.6054, 0.5342, 0.6272, 0.5342, 0.6283, 0.5546, 0.4854, 0.1207, 0.4854, 0.1399, 0.4803, 0.1394, 0.4803, 0.1212, 0.5806, 0.5545, 0.5841, 0.5341, 0.6054, 0.5342, 0.6042, 0.5546, 0.4817, 0.1018, 0.4854, 0.1207, 0.4803, 0.1212, 0.4767, 0.1033, 0.7191, 0.5335, 0.7388, 0.5333, 0.7388, 0.5363, 0.7191, 0.5459, 0.4637, 0.06794, 0.4744, 0.08396, 0.4698, 0.08652, 0.4598, 0.07138, 0.5213, 0.5536, 0.5305, 0.5332, 0.5459, 0.5336, 0.5383, 0.554, 0.4502, 0.05431, 0.4637, 0.06794, 0.4598, 0.07138, 0.447, 0.0585, 0.674, 0.02401, 0.6685, 0.003788, 0.6867, 0.003758, 0.6942, 0.02398, 0.4343, 0.0436, 0.4502, 0.05431, 0.447, 0.0585, 0.4319, 0.04838, 0.6516, 0.02404, 0.6483, 0.003809, 0.6685, 0.003788, 0.674, 0.02401, 0.4166, 0.03623, 0.4343, 0.0436, 0.4319, 0.04838, 0.4152, 0.04141, 0.8297, 0.02387, 0.8274, 0.003722, 0.8442, 0.003741, 0.8483, 0.0239, 0.4149, 0.03587, 0.4166, 0.03623, 0.4152, 0.04141, 0.4136, 0.04108, 0.6279, 0.02405, 0.6257, 0.02405, 0.6248, 0.003819, 0.6269, 0.003819, 0.3787, 0.03247, 0.3978, 0.03247, 0.3975, 0.03785, 0.3794, 0.03785, 0.3625, 0.03572, 0.3787, 0.03247, 0.3794, 0.03785, 0.364, 0.04093, 0.5802, 0.02403, 0.5611, 0.02401, 0.5665, 0.003788, 0.5838, 0.003807, 0.3422, 0.0436, 0.3599, 0.03623, 0.3616, 0.04141, 0.3449, 0.04838, 0.5382, 0.02397, 0.5458, 0.003753, 0.5638, 0.003785, 0.5581, 0.02401, 0.3263, 0.05431, 0.3422, 0.0436, 0.3449, 0.04838, 0.3299, 0.0585, 0.5213, 0.02393, 0.5306, 0.003714, 0.5458, 0.003753, 0.5382, 0.02397, 0.3128, 0.06794, 0.3263, 0.05431, 0.3299, 0.0585, 0.3171, 0.07138, 0.6763, 0.2888, 0.6699, 0.2685, 0.6869, 0.2683, 0.6952, 0.2886, 0.3022, 0.08396, 0.3128, 0.06794, 0.3171, 0.07138, 0.3071, 0.08652, 0.6548, 0.2889, 0.6505, 0.2686, 0.6699, 0.2685, 0.6763, 0.2888, 0.2948, 0.1018, 0.3022, 0.08396, 0.3071, 0.08652, 0.3001, 0.1033, 0.6316, 0.289, 0.6295, 0.2687, 0.6505, 0.2686, 0.6548, 0.2889, 0.2911, 0.1207, 0.2948, 0.1018, 0.3001, 0.1033, 0.2966, 0.1212, 0.3358, 0.4984, 0.3576, 0.4984, 0.3789, 0.5026, 0.399, 0.511, 0.4171, 0.5232, 0.4325, 0.5387, 0.4446, 0.5569, 0.4463, 0.5609, 0.4463, 0.5609, 0.453, 0.5772, 0.4572, 0.5987, 0.4572, 0.617, 0.4572, 0.6206, 0.453, 0.6421, 0.4446, 0.6624, 0.4325, 0.6806, 0.4171, 0.6961, 0.399, 0.7083, 0.3789, 0.7167, 0.3576, 0.721, 0.3358, 0.721, 0.3144, 0.7167, 0.2943, 0.7083, 0.2762, 0.6961, 0.2608, 0.6806, 0.2487, 0.6624, 0.2404, 0.6421, 0.24, 0.6401, 0.2361, 0.6206, 0.2361, 0.5987, 0.2398, 0.5801, 0.2404, 0.5772, 0.2487, 0.5569, 0.2608, 0.5387, 0.2762, 0.5232, 0.2943, 0.511, 0.3144, 0.5026, 0.8043, 0.7488, 0.8254, 0.7489, 0.8254, 0.7594, 0.8043, 0.7593, 0.7388, 0.5333, 0.7602, 0.5333, 0.7602, 0.5362, 0.7388, 0.5363, 0.7388, 0.7489, 0.7602, 0.7488, 0.7602, 0.7593, 0.7388, 0.7594, 0.7602, 0.7488, 0.7823, 0.7488, 0.7823, 0.7593, 0.7602, 0.7593, 0.7823, 0.7488, 0.8043, 0.7488, 0.8043, 0.7593, 0.7823, 0.7593, 0.4744, 0.1766, 0.4637, 0.1927, 0.4598, 0.1893, 0.4698, 0.1741, 0.4744, 0.08396, 0.4817, 0.1018, 0.4767, 0.1033, 0.4698, 0.08652, 0.1695, 0.5113, 0.188, 0.5237, 0.1776, 0.5366, 0.162, 0.5261, 0.5368, 0.5734, 0.5383, 0.554, 0.5584, 0.5543, 0.5573, 0.5634, 0.6758, 0.5737, 0.653, 0.5636, 0.652, 0.5545, 0.6743, 0.5543, 0.8043, 0.5333, 0.8254, 0.5334, 0.8254, 0.5363, 0.8043, 0.5362, 0.7823, 0.5332, 0.8043, 0.5333, 0.8043, 0.5362, 0.7823, 0.5362, 0.7602, 0.5333, 0.7823, 0.5332, 0.7823, 0.5362, 0.7602, 0.5362, 0.3796, 0.729, 0.3796, 0.955, 0.3612, 0.9547, 0.3612, 0.7287, 0.5581, 0.02401, 0.5638, 0.003785, 0.5665, 0.003788, 0.5611, 0.02401, 0.6076, 0.4621, 0.6076, 0.5258, 0.5837, 0.5258, 0.5837, 0.462, 0.5837, 0.462, 0.5837, 0.5258, 0.5607, 0.5257, 0.5607, 0.4619, 0.6548, 0.462, 0.6548, 0.5257, 0.6316, 0.5258, 0.6316, 0.4621, 0.8447, 0.7395, 0.8447, 0.7596, 0.8254, 0.7594, 0.8254, 0.7489, 0.6548, 0.462, 0.6548, 0.3395, 0.6548, 0.2889, 0.6763, 0.2888, 0.6763, 0.5256, 0.6548, 0.5257, 0.6763, 0.5256, 0.6763, 0.2888, 0.6952, 0.2886, 0.6952, 0.5254, 0.5213, 0.2607, 0.5213, 0.02393, 0.5382, 0.02397, 0.5382, 0.2608, 0.6038, 0.2583, 0.6038, 0.2608, 0.5802, 0.2608, 0.5802, 0.2583, 0.6257, 0.2583, 0.6257, 0.2608, 0.6038, 0.2608, 0.6038, 0.2583, 0.8896, 0.6855, 0.8709, 0.7467, 0.8709, 0.7493, 0.8699, 0.7493, 0.8699, 0.6856, 0.5581, 0.07575, 0.5581, 0.197, 0.5581, 0.2608, 0.5382, 0.2608, 0.5382, 0.02397, 0.5581, 0.02401, 0.5581, 0.0746, 0.6516, 0.02404, 0.6516, 0.2608, 0.6279, 0.2608, 0.6279, 0.1971, 0.6279, 0.07578, 0.6279, 0.07464, 0.6279, 0.02405, 0.5806, 0.5545, 0.58, 0.5636, 0.5573, 0.5634, 0.5584, 0.5543, 0.6042, 0.5546, 0.6042, 0.5637, 0.58, 0.5636, 0.5806, 0.5545, 0.6283, 0.5546, 0.6289, 0.5637, 0.6042, 0.5637, 0.6042, 0.5546, 0.652, 0.5545, 0.653, 0.5636, 0.6289, 0.5637, 0.6283, 0.5546, 0.7114, 0.02394, 0.711, 0.04337, 0.711, 0.242, 0.7114, 0.2607, 0.6942, 0.2608, 0.6942, 0.02398, 0.6943, 0.554, 0.6943, 0.7907, 0.6743, 0.791, 0.6758, 0.7723, 0.6758, 0.5737, 0.6743, 0.5543, 0.6516, 0.2608, 0.6516, 0.02404, 0.674, 0.02401, 0.674, 0.2608, 0.5607, 0.3395, 0.5607, 0.4619, 0.5607, 0.5257, 0.5397, 0.5255, 0.5397, 0.2888, 0.5607, 0.2889, 0.3132, 0.4863, 0.3132, 0.4889, 0.2892, 0.4889, 0.2892, 0.4863, 0.3318, 0.4863, 0.3318, 0.4889, 0.3132, 0.4889, 0.3132, 0.4863, 0.8699, 0.332, 0.8895, 0.2709, 0.8895, 0.2684, 0.8903, 0.2683, 0.8903, 0.332, 0.319, 0.7284, 0.319, 0.9544, 0.2968, 0.9544, 0.2968, 0.7284, 0.355, 0.2644, 0.355, 0.4905, 0.3392, 0.4905, 0.3392, 0.2644, 0.3736, 0.2643, 0.3736, 0.4904, 0.355, 0.4905, 0.355, 0.2644, 0.3942, 0.2643, 0.3942, 0.4904, 0.3736, 0.4904, 0.3736, 0.2643, 0.4159, 0.2643, 0.4159, 0.4904, 0.3942, 0.4904, 0.3942, 0.2643, 0.4381, 0.2643, 0.4381, 0.4904, 0.4159, 0.4904, 0.4159, 0.2643, 0.4598, 0.2643, 0.4598, 0.4904, 0.4381, 0.4904, 0.4381, 0.2643, 0.4802, 0.2643, 0.4802, 0.4904, 0.4598, 0.4904, 0.4598, 0.2643, 0.4985, 0.2644, 0.4985, 0.4905, 0.4802, 0.4904, 0.4802, 0.2643, 0.8447, 0.7395, 0.8447, 0.5459, 0.8447, 0.5335, 0.8616, 0.5337, 0.8616, 0.7598, 0.8447, 0.7596, 0.514, 0.2644, 0.514, 0.4905, 0.4985, 0.4905, 0.4985, 0.2644, 0.7197, 0.2683, 0.7197, 0.4944, 0.7026, 0.4943, 0.7026, 0.2683, 0.7393, 0.2684, 0.7393, 0.4944, 0.7197, 0.4944, 0.7197, 0.2683, 0.7605, 0.2684, 0.7605, 0.4945, 0.7393, 0.4944, 0.7393, 0.2684, 0.7825, 0.2684, 0.7825, 0.4945, 0.7605, 0.4945, 0.7605, 0.2684, 0.8046, 0.2684, 0.8046, 0.4945, 0.7825, 0.4945, 0.7825, 0.2684, 0.8258, 0.2684, 0.8258, 0.4944, 0.8046, 0.4945, 0.8046, 0.2684, 0.8454, 0.2683, 0.8454, 0.4944, 0.8258, 0.4944, 0.8258, 0.2684, 0.8625, 0.2683, 0.8625, 0.4943, 0.8454, 0.4944, 0.8454, 0.2683, 0.2546, 0.7287, 0.2546, 0.9547, 0.2361, 0.955, 0.2361, 0.729, 0.2751, 0.7285, 0.2751, 0.9545, 0.2546, 0.9547, 0.2546, 0.7287, 0.2968, 0.7284, 0.2968, 0.9544, 0.2751, 0.9545, 0.2751, 0.7285, 0.3612, 0.7287, 0.3612, 0.9547, 0.3407, 0.9545, 0.3407, 0.7285, 0.0165, 0.4313, 0.008013, 0.4107, 0.01093, 0.4097, 0.01919, 0.4298, 0.3996, 0.7526, 0.3928, 0.7752, 0.3894, 0.774, 0.3966, 0.7503, 0.3928, 0.7752, 0.3905, 0.7987, 0.387, 0.7987, 0.3894, 0.774, 0.3905, 0.7987, 0.3928, 0.8222, 0.3894, 0.8234, 0.387, 0.7987, 0.3928, 0.8222, 0.3996, 0.8448, 0.3966, 0.8472, 0.3894, 0.8234, 0.5383, 0.7907, 0.5368, 0.772, 0.5573, 0.7827, 0.5584, 0.791, 0.8773, 0.814, 0.8739, 0.8128, 0.8811, 0.7891, 0.8841, 0.7914, 0.875, 0.8375, 0.8715, 0.8375, 0.8739, 0.8128, 0.8773, 0.814, 0.8773, 0.861, 0.8739, 0.8622, 0.8715, 0.8375, 0.875, 0.8375, 0.8841, 0.8836, 0.8811, 0.886, 0.8739, 0.8622, 0.8773, 0.861, 0.653, 0.7829, 0.6758, 0.7723, 0.6743, 0.791, 0.652, 0.7913, 0.8952, 0.9045, 0.8927, 0.9079, 0.8811, 0.886, 0.8841, 0.8836, 0.04594, 0.7324, 0.06868, 0.7324, 0.06868, 0.7344, 0.04638, 0.7345, 0.981, 0.1124, 0.9779, 0.1136, 0.9713, 0.09167, 0.9746, 0.09102, 0.113, 0.9457, 0.09134, 0.9456, 0.0909, 0.9436, 0.1122, 0.9437, 0.9746, 0.09102, 0.9713, 0.09167, 0.9691, 0.06881, 0.9724, 0.06881, 0.5816, 0.5663, 0.6046, 0.5665, 0.6046, 0.5685, 0.582, 0.5684, 0.9724, 0.06881, 0.9691, 0.06881, 0.9713, 0.04595, 0.9746, 0.0466, 0.6046, 0.7802, 0.5816, 0.7801, 0.582, 0.7781, 0.6046, 0.7782, 0.9746, 0.0466, 0.9713, 0.04595, 0.9779, 0.02397, 0.981, 0.02524, 0.06868, 0.7324, 0.09134, 0.7324, 0.0909, 0.7345, 0.06868, 0.7344, 0.8952, 0.7706, 0.8841, 0.7914, 0.8811, 0.7891, 0.8927, 0.7672, 0.09134, 0.9456, 0.06868, 0.9456, 0.06868, 0.9436, 0.0909, 0.9436, 0.5599, 0.5661, 0.5816, 0.5663, 0.582, 0.5684, 0.5608, 0.5682, 0.628, 0.7802, 0.6046, 0.7802, 0.6046, 0.7782, 0.6276, 0.7782, 0.4107, 0.8656, 0.4082, 0.869, 0.3966, 0.8472, 0.3996, 0.8448, 0.09134, 0.7324, 0.113, 0.7325, 0.1122, 0.7346, 0.0909, 0.7345, 0.9694, 0.8545, 0.9758, 0.8759, 0.9727, 0.8771, 0.9661, 0.8551, 0.06868, 0.9456, 0.04594, 0.9456, 0.04638, 0.9436, 0.06868, 0.9436, 0.9672, 0.8323, 0.9694, 0.8545, 0.9661, 0.8551, 0.9639, 0.8323, 0.9863, 0.8955, 0.9835, 0.8974, 0.9727, 0.8771, 0.9758, 0.8759, 0.9694, 0.8101, 0.9672, 0.8323, 0.9639, 0.8323, 0.9661, 0.8094, 0.651, 0.7801, 0.628, 0.7802, 0.6276, 0.7782, 0.6502, 0.7781, 0.9758, 0.7887, 0.9694, 0.8101, 0.9661, 0.8094, 0.9727, 0.7874, 0.5404, 0.5757, 0.5599, 0.5661, 0.5608, 0.5682, 0.5417, 0.5776, 0.4107, 0.7318, 0.3996, 0.7526, 0.3966, 0.7503, 0.4082, 0.7284, 0.04594, 0.9456, 0.024, 0.9457, 0.02485, 0.9437, 0.04638, 0.9436, 0.9914, 0.1321, 0.9887, 0.1339, 0.9779, 0.1136, 0.981, 0.1124, 0.9658, 0.6221, 0.9628, 0.6234, 0.9561, 0.6012, 0.9593, 0.6006, 0.9593, 0.6006, 0.9561, 0.6012, 0.9539, 0.5781, 0.9571, 0.5781, 0.9571, 0.5781, 0.9539, 0.5781, 0.9561, 0.5551, 0.9593, 0.5557, 0.9593, 0.5557, 0.9561, 0.5551, 0.9628, 0.5329, 0.9658, 0.5342, 0.9914, 0.005553, 0.981, 0.02524, 0.9779, 0.02397, 0.9887, 0.003714, 0.113, 0.7325, 0.133, 0.7424, 0.1317, 0.7442, 0.1122, 0.7346, 0.9591, 0.3563, 0.9656, 0.3779, 0.9626, 0.3791, 0.956, 0.357, 0.9569, 0.3339, 0.9591, 0.3563, 0.956, 0.357, 0.9537, 0.3339, 0.9591, 0.3115, 0.9569, 0.3339, 0.9537, 0.3339, 0.956, 0.3109, 0.9656, 0.2899, 0.9591, 0.3115, 0.956, 0.3109, 0.9626, 0.2887, 0.9863, 0.769, 0.9758, 0.7887, 0.9727, 0.7874, 0.9835, 0.7672, 0.5816, 0.7801, 0.5599, 0.7799, 0.5608, 0.7779, 0.582, 0.7781, 0.6046, 0.5665, 0.628, 0.5665, 0.6276, 0.5685, 0.6046, 0.5685, 0.9763, 0.5143, 0.9658, 0.5342, 0.9628, 0.5329, 0.9736, 0.5125, 0.024, 0.7325, 0.04594, 0.7324, 0.04638, 0.7345, 0.02485, 0.7345, 0.133, 0.9362, 0.113, 0.9457, 0.1122, 0.9437, 0.1317, 0.9343, 0.628, 0.5665, 0.651, 0.5663, 0.6502, 0.5684, 0.6276, 0.5685, 0.9762, 0.2701, 0.9656, 0.2899, 0.9626, 0.2887, 0.9735, 0.2683, 0.9763, 0.642, 0.9736, 0.6438, 0.9628, 0.6234, 0.9658, 0.6221, 0.003688, 0.7423, 0.024, 0.7325, 0.02485, 0.7345, 0.004935, 0.7442, 0.024, 0.9457, 0.003688, 0.9361, 0.004935, 0.9343, 0.02485, 0.9437, 0.07158, 0.02136, 0.05154, 0.03484, 0.04927, 0.03197, 0.06986, 0.01812, 0.05154, 0.03484, 0.0345, 0.052, 0.03176, 0.04961, 0.04927, 0.03197, 0.0345, 0.052, 0.02111, 0.07217, 0.018, 0.07034, 0.03176, 0.04961, 0.02111, 0.07217, 0.01188, 0.09459, 0.00852, 0.09338, 0.018, 0.07034, 0.01188, 0.09459, 0.00718, 0.1184, 0.003688, 0.1178, 0.00852, 0.09338, 0.4478, 0.01812, 0.4343, 0.0436, 0.4166, 0.03623, 0.4149, 0.03587, 0.4226, 0.008122, 0.007815, 0.1459, 0.01188, 0.1665, 0.00852, 0.1672, 0.00434, 0.1461, 0.01188, 0.1665, 0.02111, 0.1889, 0.018, 0.1903, 0.00852, 0.1672, 0.00718, 0.1427, 0.007815, 0.1459, 0.00434, 0.1461, 0.003688, 0.1178, 0.00718, 0.1184, 0.05154, 0.2262, 0.07158, 0.2397, 0.06986, 0.2425, 0.04927, 0.2286, 0.07158, 0.2397, 0.09384, 0.249, 0.09274, 0.252, 0.06986, 0.2425, 0.09384, 0.249, 0.1175, 0.2537, 0.117, 0.2569, 0.09274, 0.252, 0.5599, 0.7799, 0.5404, 0.7697, 0.5417, 0.7679, 0.5608, 0.7779, 0.1416, 0.2537, 0.1652, 0.249, 0.1661, 0.252, 0.1418, 0.2569, 0.1652, 0.249, 0.1875, 0.2397, 0.189, 0.2425, 0.1661, 0.252, 0.1875, 0.2397, 0.2075, 0.2262, 0.2096, 0.2286, 0.189, 0.2425, 0.2075, 0.2262, 0.2246, 0.2091, 0.2271, 0.211, 0.2096, 0.2286, 0.6727, 0.77, 0.651, 0.7801, 0.6502, 0.7781, 0.6714, 0.7682, 0.238, 0.1889, 0.2472, 0.1665, 0.2503, 0.1672, 0.2408, 0.1903, 0.2472, 0.1665, 0.2519, 0.1427, 0.2551, 0.1428, 0.2503, 0.1672, 0.2519, 0.1427, 0.2519, 0.1184, 0.2551, 0.1178, 0.2551, 0.1428, 0.3081, 0.2286, 0.3263, 0.2063, 0.3457, 0.2184, 0.3331, 0.2443, 0.2456, 0.09086, 0.238, 0.07217, 0.2408, 0.07034, 0.2487, 0.08954, 0.238, 0.07217, 0.2246, 0.052, 0.2271, 0.04961, 0.2408, 0.07034, 0.2472, 0.09459, 0.2456, 0.09086, 0.2487, 0.08954, 0.2551, 0.1178, 0.2519, 0.1184, 0.1875, 0.02136, 0.1652, 0.01207, 0.1661, 0.008578, 0.189, 0.01812, 0.1652, 0.01207, 0.1416, 0.007335, 0.1418, 0.003714, 0.1661, 0.008578, 0.1416, 0.007335, 0.1175, 0.007335, 0.117, 0.003714, 0.1418, 0.003714, 0.1175, 0.007335, 0.09384, 0.01207, 0.09274, 0.008578, 0.117, 0.003714, 0.09384, 0.01207, 0.07158, 0.02136, 0.06986, 0.01812, 0.09274, 0.008578, 0.6076, 0.289, 0.6078, 0.2687, 0.6295, 0.2687, 0.6316, 0.289, 0.9165, 0.2683, 0.9165, 0.3188, 0.8977, 0.2814, 0.9165, 0.27, 0.9165, 0.2683, 0.2625, 0.1178, 0.2673, 0.09338, 0.2948, 0.1018, 0.2911, 0.1207, 0.2673, 0.09338, 0.2768, 0.07034, 0.3022, 0.08396, 0.2948, 0.1018, 0.2768, 0.07034, 0.2906, 0.04961, 0.3128, 0.06794, 0.3022, 0.08396, 0.2906, 0.04961, 0.3081, 0.03197, 0.3263, 0.05431, 0.3128, 0.06794, 0.3081, 0.03197, 0.3287, 0.01812, 0.3422, 0.0436, 0.3263, 0.05431, 0.3548, 0.007922, 0.3759, 0.003714, 0.3787, 0.03247, 0.3625, 0.03572, 0.3759, 0.003714, 0.4006, 0.003714, 0.3978, 0.03247, 0.3787, 0.03247, 0.3287, 0.01812, 0.3548, 0.007922, 0.3625, 0.03572, 0.3599, 0.03623, 0.3422, 0.0436, 0.4478, 0.01812, 0.4684, 0.03197, 0.4502, 0.05431, 0.4343, 0.0436, 0.4684, 0.03197, 0.4859, 0.04961, 0.4637, 0.06794, 0.4502, 0.05431, 0.4859, 0.04961, 0.4997, 0.07034, 0.4744, 0.08396, 0.4637, 0.06794, 0.1175, 0.2537, 0.1416, 0.2537, 0.1418, 0.2569, 0.117, 0.2569, 0.5091, 0.09338, 0.514, 0.1178, 0.4854, 0.1207, 0.4817, 0.1018, 0.514, 0.1178, 0.514, 0.1428, 0.4854, 0.1399, 0.4854, 0.1207, 0.514, 0.1428, 0.5091, 0.1672, 0.4817, 0.1588, 0.4854, 0.1399, 0.5091, 0.1672, 0.4997, 0.1903, 0.4744, 0.1766, 0.4817, 0.1588, 0.2246, 0.2091, 0.238, 0.1889, 0.2408, 0.1903, 0.2271, 0.211, 0.4859, 0.211, 0.4684, 0.2286, 0.4502, 0.2063, 0.4637, 0.1927, 0.4684, 0.2286, 0.4478, 0.2425, 0.4343, 0.217, 0.4502, 0.2063, 0.4478, 0.2425, 0.4249, 0.252, 0.4166, 0.2244, 0.4343, 0.217, 0.3457, 0.2184, 0.3263, 0.2063, 0.3299, 0.2021, 0.3482, 0.2136, 0.3965, 0.2569, 0.3759, 0.2569, 0.3787, 0.2281, 0.3947, 0.2281, 0.3759, 0.2569, 0.3516, 0.252, 0.3599, 0.2244, 0.3787, 0.2281, 0.4249, 0.252, 0.3965, 0.2569, 0.3947, 0.2281, 0.4166, 0.2244, 0.3081, 0.2286, 0.2906, 0.211, 0.3128, 0.1927, 0.3263, 0.2063, 0.2906, 0.211, 0.2768, 0.1903, 0.3022, 0.1766, 0.3128, 0.1927, 0.2768, 0.1903, 0.2673, 0.1672, 0.2948, 0.1588, 0.3022, 0.1766, 0.2673, 0.1672, 0.2625, 0.1428, 0.2911, 0.1399, 0.2948, 0.1588, 0.2625, 0.1428, 0.2625, 0.1178, 0.2911, 0.1207, 0.2911, 0.1399, 0.3407, 0.7285, 0.3407, 0.9545, 0.319, 0.9544, 0.319, 0.7284, 0.4997, 0.07034, 0.5091, 0.09338, 0.4817, 0.1018, 0.4744, 0.08396, 0.4997, 0.1903, 0.4859, 0.211, 0.4637, 0.1927, 0.4744, 0.1766, 0.652, 0.5545, 0.6486, 0.5341, 0.6687, 0.5339, 0.6743, 0.5543, 0.5584, 0.5543, 0.5383, 0.554, 0.5459, 0.5336, 0.564, 0.5339, 0.7191, 0.7395, 0.7191, 0.7595, 0.7017, 0.7597, 0.7017, 0.5337, 0.7191, 0.5335, 0.7191, 0.5459, 0.7191, 0.7395, 0.7388, 0.7489, 0.7388, 0.7594, 0.7191, 0.7595, 0.133, 0.7424, 0.133, 0.9362, 0.1317, 0.9343, 0.1317, 0.7442, 0.5404, 0.7697, 0.5404, 0.5757, 0.5417, 0.5776, 0.5417, 0.7679, 0.9963, 0.7673, 0.9963, 0.9575, 0.9936, 0.9575, 0.9936, 0.7672, 0.5404, 0.5757, 0.5404, 0.7697, 0.5368, 0.772, 0.5368, 0.5734, 0.9863, 0.2684, 0.9863, 0.4621, 0.9836, 0.4621, 0.9836, 0.2683, 0.003688, 0.9361, 0.003688, 0.7423, 0.004935, 0.7442, 0.004935, 0.9343, 0.6727, 0.5761, 0.6727, 0.77, 0.6714, 0.7682, 0.6714, 0.5779, 0.9837, 0.7028, 0.9837, 0.5125, 0.9866, 0.5125, 0.9866, 0.7026, 0.6758, 0.5737, 0.6758, 0.7723, 0.6727, 0.77, 0.6727, 0.5761, 0.6919, 0.7988, 0.6919, 0.9926, 0.689, 0.9926, 0.689, 0.799, 0.5584, 0.5543, 0.564, 0.5339, 0.5841, 0.5341, 0.5806, 0.5545, 0.6743, 0.5543, 0.6687, 0.5339, 0.6868, 0.5336, 0.6943, 0.554, 0.8556, 0.2143, 0.8556, 0.166, 0.8664, 0.166, 0.8641, 0.1901, 0.8664, 0.2143, 0.5397, 0.2888, 0.5397, 0.5255, 0.5213, 0.5253, 0.5213, 0.2886, 0.4658, 0.7347, 0.4696, 0.4979, 0.4882, 0.4983, 0.4844, 0.7351, 0.4844, 0.7351, 0.4882, 0.4983, 0.5095, 0.4987, 0.5057, 0.7354, 0.8895, 0.5051, 0.8895, 0.5033, 0.8782, 0.4928, 0.8903, 0.4544, 0.8903, 0.505, 0.2372, 0.4707, 0.2446, 0.4096, 0.256, 0.4093, 0.2521, 0.4291, 0.2521, 0.4534, 0.256, 0.4726, 0.3318, 0.4251, 0.2692, 0.425, 0.2692, 0.3037, 0.3318, 0.3038, 0.7817, 0.07561, 0.7817, 0.1969, 0.7817, 0.2607, 0.7586, 0.2607, 0.7586, 0.0239, 0.7817, 0.02387, 0.7817, 0.07447, 0.7586, 0.0239, 0.7586, 0.2607, 0.7374, 0.2607, 0.7374, 0.02395, 0.8699, 0.4533, 0.8699, 0.332, 0.8903, 0.332, 0.8903, 0.4533, 0.7374, 0.02395, 0.7374, 0.2607, 0.7188, 0.2608, 0.7188, 0.02401, 0.8709, 0.5125, 0.8709, 0.5143, 0.8836, 0.5248, 0.8699, 0.5631, 0.8699, 0.5125, 0.6227, 0.03635, 0.5616, 0.03632, 0.5611, 0.02578, 0.5802, 0.0258, 0.6038, 0.02581, 0.6257, 0.02581, 0.6235, 0.1971, 0.559, 0.1971, 0.559, 0.0758, 0.6235, 0.07583, 0.8896, 0.5642, 0.8896, 0.6855, 0.8699, 0.6856, 0.8699, 0.5643, 0.6076, 0.289, 0.6076, 0.3396, 0.5837, 0.3396, 0.5837, 0.289, 0.6548, 0.2889, 0.6548, 0.3395, 0.6316, 0.3396, 0.6316, 0.289, 0.5837, 0.289, 0.5837, 0.3396, 0.5607, 0.3395, 0.5607, 0.2889, 0.8986, 0.2143, 0.8878, 0.2143, 0.8902, 0.1901, 0.8878, 0.166, 0.8986, 0.166, 0.4429, 0.7632, 0.4909, 0.7632, 0.514, 0.7632, 0.514, 0.8856, 0.4909, 0.8856, 0.4429, 0.8856, 0.4199, 0.8856, 0.4199, 0.7632, 0.1655, 0.9963, 0.1655, 0.8738, 0.1832, 0.8738, 0.1832, 0.9963, 0.8986, 0.2143, 0.8986, 0.2375, 0.8808, 0.2375, 0.8878, 0.2143, 0.8664, 0.166, 0.8556, 0.166, 0.8556, 0.1428, 0.8734, 0.1428, 0.8986, 0.1428, 0.8986, 0.166, 0.8878, 0.166, 0.8808, 0.1428, 0.8734, 0.2375, 0.8556, 0.2375, 0.8556, 0.2143, 0.8664, 0.2143, 0.1582, 0.8738, 0.1582, 0.9963, 0.1403, 0.9963, 0.1403, 0.8738, 0.3132, 0.4863, 0.2892, 0.4863, 0.2692, 0.4863, 0.2692, 0.425, 0.3318, 0.4251, 0.3318, 0.4863, 0.8782, 0.4928, 0.8699, 0.4533, 0.8903, 0.4533, 0.8903, 0.4544, 0.6038, 0.2583, 0.5802, 0.2583, 0.5611, 0.2582, 0.559, 0.1971, 0.6235, 0.1971, 0.6257, 0.2583, 0.8836, 0.5248, 0.8896, 0.5642, 0.8699, 0.5643, 0.8699, 0.5631, 0.04291, 0.6722, 0.03249, 0.6565, 0.02531, 0.6391, 0.02165, 0.6206, 0.02165, 0.6017, 0.02531, 0.5831, 0.03249, 0.5657, 0.04291, 0.55, 0.05618, 0.5366, 0.07178, 0.5261, 0.08911, 0.5189, 0.1075, 0.5152, 0.1263, 0.5152, 0.1447, 0.5189, 0.162, 0.5261, 0.1776, 0.5366, 0.1909, 0.55, 0.2013, 0.5657, 0.2085, 0.5831, 0.2121, 0.6017, 0.2121, 0.6206, 0.2085, 0.6391, 0.2013, 0.6565, 0.1909, 0.6722, 0.1776, 0.6856, 0.162, 0.6961, 0.1447, 0.7033, 0.1263, 0.707, 0.1075, 0.707, 0.08911, 0.7033, 0.07178, 0.6961, 0.05618, 0.6856, 0.02881, 0.5394, 0.04449, 0.5236, 0.05618, 0.5366, 0.04291, 0.55, 0.1273, 0.725, 0.1051, 0.725, 0.1075, 0.707, 0.1263, 0.707, 0.02881, 0.6839, 0.0165, 0.6653, 0.03249, 0.6565, 0.04291, 0.6722, 0.2288, 0.6228, 0.2244, 0.6447, 0.2085, 0.6391, 0.2121, 0.6206, 0.149, 0.5027, 0.1695, 0.5113, 0.162, 0.5261, 0.1447, 0.5189, 0.2244, 0.3446, 0.2288, 0.3665, 0.226, 0.3667, 0.2217, 0.3453, 0.0165, 0.558, 0.02881, 0.5394, 0.04291, 0.55, 0.03249, 0.5657, 0.149, 0.7206, 0.1273, 0.725, 0.1263, 0.707, 0.1447, 0.7033, 0.2288, 0.6005, 0.2288, 0.6228, 0.2121, 0.6206, 0.2121, 0.6017, 0.1273, 0.4984, 0.149, 0.5027, 0.1447, 0.5189, 0.1263, 0.5152, 0.008013, 0.5786, 0.0165, 0.558, 0.03249, 0.5657, 0.02531, 0.5831, 0.1695, 0.7121, 0.149, 0.7206, 0.1447, 0.7033, 0.162, 0.6961, 0.1051, 0.4984, 0.1273, 0.4984, 0.1263, 0.5152, 0.1075, 0.5152, 0.04449, 0.6997, 0.02881, 0.6839, 0.04291, 0.6722, 0.05618, 0.6856, 0.003688, 0.6005, 0.008013, 0.5786, 0.02531, 0.5831, 0.02165, 0.6017, 0.188, 0.6997, 0.1695, 0.7121, 0.162, 0.6961, 0.1776, 0.6856, 0.2159, 0.558, 0.2244, 0.5786, 0.2085, 0.5831, 0.2013, 0.5657, 0.0834, 0.5027, 0.1051, 0.4984, 0.1075, 0.5152, 0.08911, 0.5189, 0.06292, 0.7121, 0.04449, 0.6997, 0.05618, 0.6856, 0.07178, 0.6961, 0.003688, 0.6228, 0.003688, 0.6005, 0.02165, 0.6017, 0.02165, 0.6206, 0.2036, 0.6839, 0.188, 0.6997, 0.1776, 0.6856, 0.1909, 0.6722, 0.2036, 0.5394, 0.2159, 0.558, 0.2013, 0.5657, 0.1909, 0.55, 0.06292, 0.5112, 0.0834, 0.5027, 0.08911, 0.5189, 0.07178, 0.5261, 0.0834, 0.7206, 0.06292, 0.7121, 0.07178, 0.6961, 0.08911, 0.7033, 0.008013, 0.6447, 0.003688, 0.6228, 0.02165, 0.6206, 0.02531, 0.6391, 0.2159, 0.6653, 0.2036, 0.6839, 0.1909, 0.6722, 0.2013, 0.6565, 0.188, 0.5237, 0.2036, 0.5394, 0.1909, 0.55, 0.1776, 0.5366, 0.04449, 0.5236, 0.06292, 0.5112, 0.07178, 0.5261, 0.05618, 0.5366, 0.1051, 0.725, 0.0834, 0.7206, 0.08911, 0.7033, 0.1075, 0.707, 0.0165, 0.6653, 0.008013, 0.6447, 0.02531, 0.6391, 0.03249, 0.6565, 0.2244, 0.6447, 0.2159, 0.6653, 0.2013, 0.6565, 0.2085, 0.6391, 0.01919, 0.4298, 0.01093, 0.4097, 0.006715, 0.3884, 0.006715, 0.3667, 0.01093, 0.3453, 0.01919, 0.3252, 0.03119, 0.3072, 0.04646, 0.2918, 0.06441, 0.2797, 0.08436, 0.2714, 0.1055, 0.2672, 0.1271, 0.2672, 0.1483, 0.2714, 0.1683, 0.2797, 0.1862, 0.2918, 0.2015, 0.3072, 0.2135, 0.3252, 0.2217, 0.3453, 0.226, 0.3667, 0.226, 0.3884, 0.2217, 0.4097, 0.2135, 0.4298, 0.2015, 0.4479, 0.1862, 0.4633, 0.1683, 0.4753, 0.1483, 0.4837, 0.1271, 0.4879, 0.1055, 0.4879, 0.08436, 0.4837, 0.06441, 0.4753, 0.04646, 0.4633, 0.03119, 0.4479, 0.149, 0.2687, 0.1695, 0.2772, 0.1683, 0.2797, 0.1483, 0.2714, 0.1051, 0.4909, 0.0834, 0.4866, 0.08436, 0.4837, 0.1055, 0.4879, 0.04449, 0.2896, 0.06292, 0.2772, 0.06441, 0.2797, 0.04646, 0.2918, 0.188, 0.2896, 0.2036, 0.3054, 0.2015, 0.3072, 0.1862, 0.2918, 0.2159, 0.4313, 0.2036, 0.4498, 0.2015, 0.4479, 0.2135, 0.4298, 0.008013, 0.4107, 0.003688, 0.3888, 0.006715, 0.3884, 0.01093, 0.4097, 0.0834, 0.4866, 0.06292, 0.478, 0.06441, 0.4753, 0.08436, 0.4837, 0.06292, 0.2772, 0.0834, 0.2687, 0.08436, 0.2714, 0.06441, 0.2797, 0.2036, 0.3054, 0.2159, 0.324, 0.2135, 0.3252, 0.2015, 0.3072, 0.2036, 0.4498, 0.188, 0.4656, 0.1862, 0.4633, 0.2015, 0.4479, 0.003688, 0.3888, 0.003688, 0.3665, 0.006715, 0.3667, 0.006715, 0.3884, 0.06292, 0.478, 0.04449, 0.4656, 0.04646, 0.4633, 0.06441, 0.4753, 0.0834, 0.2687, 0.1051, 0.2643, 0.1055, 0.2672, 0.08436, 0.2714, 0.2159, 0.324, 0.2244, 0.3446, 0.2217, 0.3453, 0.2135, 0.3252, 0.188, 0.4656, 0.1695, 0.478, 0.1683, 0.4753, 0.1862, 0.4633, 0.003688, 0.3665, 0.008013, 0.3446, 0.01093, 0.3453, 0.006715, 0.3667, 0.04449, 0.4656, 0.02881, 0.4498, 0.03119, 0.4479, 0.04646, 0.4633, 0.1051, 0.2643, 0.1273, 0.2643, 0.1271, 0.2672, 0.1055, 0.2672, 0.1695, 0.478, 0.149, 0.4866, 0.1483, 0.4837, 0.1683, 0.4753, 0.008013, 0.3446, 0.0165, 0.324, 0.01919, 0.3252, 0.01093, 0.3453, 0.1273, 0.2643, 0.149, 0.2687, 0.1483, 0.2714, 0.1271, 0.2672, 0.2288, 0.3665, 0.2288, 0.3888, 0.226, 0.3884, 0.226, 0.3667, 0.149, 0.4866, 0.1273, 0.4909, 0.1271, 0.4879, 0.1483, 0.4837, 0.0165, 0.324, 0.02881, 0.3054, 0.03119, 0.3072, 0.01919, 0.3252, 0.2288, 0.3888, 0.2244, 0.4107, 0.2217, 0.4097, 0.226, 0.3884, 0.02881, 0.4498, 0.0165, 0.4313, 0.01919, 0.4298, 0.03119, 0.4479, 0.1273, 0.4909, 0.1051, 0.4909, 0.1055, 0.4879, 0.1271, 0.4879, 0.02881, 0.3054, 0.04449, 0.2896, 0.04646, 0.2918, 0.03119, 0.3072, 0.1695, 0.2772, 0.188, 0.2896, 0.1862, 0.2918, 0.1683, 0.2797, 0.2244, 0.4107, 0.2159, 0.4313, 0.2135, 0.4298, 0.2217, 0.4097, 0.5057, 0.7354, 0.5095, 0.4987, 0.514, 0.4988, 0.5129, 0.5625, 0.511, 0.6838, 0.511, 0.6849, 0.5102, 0.7355, 0.2892, 0.4863, 0.2892, 0.4889, 0.2692, 0.4889, 0.2692, 0.4863, 0.8057, 0.02387, 0.8057, 0.003714, 0.8274, 0.003722, 0.8297, 0.02387, 0.9167, 0.6855, 0.897, 0.6855, 0.897, 0.5642, 0.9167, 0.5643, 0.0, 0.0, 0.0, 0.0, 0.0, 0.0, 0.0, 0.0, 0.0, 0.0, 0.0, 0.0, 0.0, 0.0, 0.0, 0.0, 0.6316, 0.4621, 0.6316, 0.5258, 0.6076, 0.5258, 0.6076, 0.4621, 0.0, 0.0, 0.0, 0.0, 0.0, 0.0, 0.0, 0.0, 0.5057, 0.7354, 0.5099, 0.7557, 0.4907, 0.7553, 0.4844, 0.7351, 0.9167, 0.5631, 0.9167, 0.5643, 0.897, 0.5642, 0.9036, 0.5247, 0.9165, 0.32, 0.9165, 0.4413, 0.8977, 0.4413, 0.8977, 0.32, 0.674, 0.2608, 0.674, 0.02401, 0.6942, 0.02398, 0.6942, 0.2608, 0.4006, 0.003714, 0.4226, 0.008122, 0.4149, 0.03587, 0.3978, 0.03247, 0.02111, 0.1889, 0.03324, 0.2072, 0.03047, 0.2091, 0.018, 0.1903, 0.3978, 0.03247, 0.4149, 0.03587, 0.4136, 0.04108, 0.3975, 0.03785, 0.6279, 0.02405, 0.6269, 0.003819, 0.6483, 0.003809, 0.6516, 0.02404, 0.3599, 0.2244, 0.3457, 0.2184, 0.3482, 0.2136, 0.3616, 0.2192, 0.2246, 0.052, 0.2108, 0.03817, 0.213, 0.0354, 0.2271, 0.04961, 0.3516, 0.252, 0.3331, 0.2443, 0.3457, 0.2184, 0.3599, 0.2244, 0.9165, 0.3188, 0.9165, 0.32, 0.8977, 0.32, 0.8977, 0.2814, 0.9167, 0.5126, 0.9167, 0.5631, 0.9036, 0.5247, 0.9167, 0.5143, 0.9167, 0.5125, 0.9167, 0.6855, 0.9167, 0.7493, 0.9167, 0.7492, 0.9167, 0.7467, 0.897, 0.6855, 0.6038, 0.02405, 0.6051, 0.003818, 0.6248, 0.003819, 0.6257, 0.02405, 0.8057, 0.02387, 0.8057, 0.02563, 0.7857, 0.02564, 0.7857, 0.02387, 0.6038, 0.02405, 0.6038, 0.02581, 0.5802, 0.0258, 0.5802, 0.02403, 0.6257, 0.02405, 0.6257, 0.02581, 0.6038, 0.02581, 0.6038, 0.02405, 0.8297, 0.02387, 0.8297, 0.02564, 0.8057, 0.02563, 0.8057, 0.02387, 0.8483, 0.0239, 0.8483, 0.02566, 0.8297, 0.02564, 0.8297, 0.02387, 0.6316, 0.289, 0.6316, 0.3396, 0.6076, 0.3396, 0.6076, 0.289, 0.3318, 0.3038, 0.2692, 0.3037, 0.2707, 0.2643, 0.3318, 0.2652, 0.6235, 0.07583, 0.559, 0.0758, 0.5616, 0.03632, 0.6227, 0.03635, 0.5802, 0.02403, 0.5802, 0.0258, 0.5611, 0.02578, 0.5611, 0.02401, 0.5802, 0.2583, 0.5802, 0.2608, 0.5611, 0.2608, 0.5611, 0.2582, 0.3599, 0.03623, 0.3625, 0.03572, 0.364, 0.04093, 0.3616, 0.04141, 0.5802, 0.02403, 0.5838, 0.003807, 0.6051, 0.003818, 0.6038, 0.02405, 0.2075, 0.03484, 0.1875, 0.02136, 0.189, 0.01812, 0.213, 0.0354, 0.2108, 0.03817, 0.0345, 0.2091, 0.05154, 0.2262, 0.04927, 0.2286, 0.03047, 0.2091, 0.03324, 0.2072])
me_cylinder_028.materials.append(mat_capsule)
me_cylinder_028.use_remesh_preserve_volume = False
me_cylinder_028.use_remesh_preserve_attributes = False
me_cylinder_028.use_mirror_vertex_groups = False
me_cylinder_028.update()
me_cylinder_032 = bpy.data.meshes.new('Cylinder.032')
me_cylinder_032.from_pydata([(0.9239, 0.3827, 0.4387), (0.9239, 0.3827, -0.1992), (0.9808, 0.1951, 0.4387), (0.9808, 0.1951, -0.1992), (1.0, 7.451e-08, 0.4387), (1.0, 7.55e-08, -0.1992), (0.9808, -0.1951, 0.4387), (0.9808, -0.1951, -0.1992), (0.9239, -0.3827, 0.4387), (0.9239, -0.3827, -0.1992), (0.8315, -0.5556, 0.4387), (0.8315, -0.5556, -0.1992), (0.7071, -0.7071, 0.4387), (0.7071, -0.7071, -0.1992), (0.8928, 0.3878, -0.1989), (0.9476, 0.2072, -0.1989), (0.8928, 0.3878, 0.4387), (0.9476, 0.2072, 0.4387), (0.9661, 0.01938, -0.1873), (0.9661, 0.01938, 0.4387), (0.9476, -0.1684, -0.1873), (0.9476, -0.1684, 0.4387), (0.8928, -0.349, -0.1873), (0.8928, -0.349, 0.4387), (0.8038, -0.5154, -0.1873), (0.8038, -0.5154, 0.4387), (0.6841, -0.6613, -0.1873), (0.6841, -0.6613, 0.4387)], [], [(11, 24, 22, 9), (8, 23, 25, 10), (13, 26, 24, 11), (3, 15, 14, 1), (5, 18, 15, 3), (2, 17, 19, 4), (7, 20, 18, 5), (4, 19, 21, 6), (9, 22, 20, 7), (6, 21, 23, 8), (6, 8, 9, 7), (4, 6, 7, 5), (2, 4, 5, 3), (0, 16, 17, 2), (25, 23, 22, 24), (23, 21, 20, 22), (21, 19, 18, 20), (19, 17, 15, 18), (0, 2, 3, 1), (16, 0, 1, 14), (27, 26, 13, 12), (27, 25, 24, 26), (8, 10, 11, 9), (10, 25, 27, 12), (17, 16, 14, 15), (10, 12, 13, 11)])
_uv = me_cylinder_032.uv_layers.new(name='UVMap')
_uv.uv.foreach_set('vector', [0.9116, 0.7887, 0.9161, 0.7929, 0.9096, 0.8153, 0.9048, 0.8119, 0.2396, 0.3572, 0.2442, 0.3539, 0.2509, 0.3763, 0.2466, 0.3805, 0.9226, 0.7672, 0.9267, 0.7722, 0.9161, 0.7929, 0.9116, 0.7887, 0.9118, 0.8834, 0.916, 0.884, 0.9267, 0.9045, 0.9229, 0.9047, 0.9049, 0.8602, 0.9097, 0.8618, 0.916, 0.884, 0.9118, 0.8834, 0.2466, 0.2857, 0.2509, 0.285, 0.2442, 0.3074, 0.2396, 0.3089, 0.9026, 0.8361, 0.9074, 0.8385, 0.9097, 0.8618, 0.9049, 0.8602, 0.2396, 0.3089, 0.2442, 0.3074, 0.2419, 0.3307, 0.2372, 0.3331, 0.9048, 0.8119, 0.9096, 0.8153, 0.9074, 0.8385, 0.9026, 0.8361, 0.2372, 0.3331, 0.2419, 0.3307, 0.2442, 0.3539, 0.2396, 0.3572, 0.7857, 0.8391, 0.7857, 0.8153, 0.8641, 0.8153, 0.8641, 0.8391, 0.7857, 0.8615, 0.7857, 0.8391, 0.8641, 0.8391, 0.8641, 0.8615, 0.7857, 0.8817, 0.7857, 0.8615, 0.8641, 0.8615, 0.8641, 0.8817, 0.258, 0.2643, 0.2618, 0.2644, 0.2509, 0.285, 0.2466, 0.2857, 0.2188, 0.7589, 0.2188, 0.7821, 0.1418, 0.7821, 0.1418, 0.7589, 0.2188, 0.7821, 0.2188, 0.8054, 0.1418, 0.8054, 0.1418, 0.7821, 0.2188, 0.8054, 0.2188, 0.8277, 0.1418, 0.8277, 0.1418, 0.8054, 0.2188, 0.8277, 0.2188, 0.8483, 0.1404, 0.8483, 0.1418, 0.8277, 0.7857, 0.8988, 0.7857, 0.8817, 0.8641, 0.8817, 0.8641, 0.8988, 0.906, 0.1428, 0.9099, 0.1428, 0.9099, 0.2217, 0.906, 0.2217, 0.2188, 0.7365, 0.1418, 0.7365, 0.1403, 0.7324, 0.2188, 0.7324, 0.2188, 0.7365, 0.2188, 0.7589, 0.1418, 0.7589, 0.1418, 0.7365, 0.7857, 0.8153, 0.7857, 0.791, 0.8641, 0.791, 0.8641, 0.8153, 0.2466, 0.3805, 0.2509, 0.3763, 0.2618, 0.3969, 0.258, 0.4019, 0.2188, 0.8483, 0.2188, 0.8664, 0.1404, 0.8664, 0.1404, 0.8483, 0.7857, 0.791, 0.7857, 0.7672, 0.8641, 0.7672, 0.8641, 0.791])
me_cylinder_032.materials.append(mat_capsule)
me_cylinder_032.use_remesh_preserve_volume = False
me_cylinder_032.use_remesh_preserve_attributes = False
me_cylinder_032.use_mirror_vertex_groups = False
me_cylinder_032.update()
me_cylinder_031 = bpy.data.meshes.new('Cylinder.031')
me_cylinder_031.from_pydata([(-0.8065, 0.5912, -0.6657), (-0.8065, 0.5912, 0.9114), (-0.6757, 0.7372, -0.7529), (-0.6757, 0.7372, 0.9977), (-0.5189, 0.8548, -0.7529), (-0.5189, 0.8548, 0.9977), (-0.3421, 0.9396, -0.7529), (-0.3421, 0.9396, 0.9977), (-0.1523, 0.9883, -0.7529), (-0.1523, 0.9883, 0.9977), (0.04348, 0.9991, -0.7529), (0.04348, 0.9991, 0.9977), (0.2376, 0.9714, -0.6657), (0.2376, 0.9714, 0.9114), (-0.8065, 0.5912, 0.4379), (-0.8065, 0.5912, -0.1976), (-0.6757, 0.7372, 0.4379), (-0.6757, 0.7372, -0.1976), (-0.5189, 0.8548, 0.4379), (-0.5189, 0.8548, -0.1976), (-0.3421, 0.9396, 0.4379), (-0.3421, 0.9396, -0.1976), (-0.1523, 0.9883, 0.4379), (-0.1523, 0.9883, -0.1976), (0.04348, 0.9991, 0.4379), (0.04348, 0.9991, -0.1976), (0.2376, 0.9714, 0.4379), (0.2376, 0.9714, -0.1976), (-0.773, 0.5885, -0.6657), (-0.6471, 0.729, -0.7529), (-0.6471, 0.729, 0.9977), (-0.773, 0.5885, 0.9114), (-0.4961, 0.8423, -0.7529), (-0.4961, 0.8423, 0.9977), (-0.326, 0.9239, -0.7529), (-0.326, 0.9239, 0.9977), (-0.1432, 0.9708, -0.7529), (-0.1432, 0.9708, 0.9977), (0.04527, 0.9811, -0.7529), (0.04527, 0.9811, 0.9977), (0.2321, 0.9545, -0.6657), (0.2321, 0.9545, 0.9114), (-0.773, 0.5885, -0.1976), (-0.6471, 0.729, -0.1976), (-0.4961, 0.8423, -0.1976), (-0.326, 0.9239, -0.1976), (-0.1432, 0.9708, -0.1976), (0.04527, 0.9811, -0.1976), (0.2321, 0.9545, -0.1976), (-0.773, 0.5885, 0.4379), (-0.6471, 0.729, 0.4379), (-0.4961, 0.8423, 0.4379), (-0.326, 0.9239, 0.4379), (-0.1432, 0.9708, 0.4379), (0.04527, 0.9811, 0.4379), (0.2321, 0.9545, 0.4379)], [], [(22, 9, 11, 24), (54, 55, 41, 39), (48, 40, 12, 27), (28, 29, 43, 42), (4, 32, 29, 2), (18, 51, 50, 16), (3, 30, 33, 5), (19, 44, 45, 21), (6, 34, 32, 4), (20, 52, 51, 18), (5, 33, 35, 7), (21, 45, 46, 23), (8, 36, 34, 6), (22, 53, 52, 20), (7, 35, 37, 9), (23, 46, 47, 25), (10, 38, 36, 8), (24, 54, 53, 22), (9, 37, 39, 11), (25, 47, 48, 27), (26, 55, 54, 24), (15, 42, 43, 17), (16, 50, 49, 14), (17, 43, 44, 19), (15, 17, 2, 0), (25, 27, 12, 10), (4, 19, 21, 6), (6, 21, 23, 8), (8, 23, 25, 10), (32, 44, 43, 29), (2, 29, 28, 0), (2, 17, 19, 4), (34, 45, 44, 32), (36, 46, 45, 34), (38, 47, 46, 36), (28, 42, 15, 0), (38, 40, 48, 47), (49, 31, 1, 14), (54, 39, 37, 53), (1, 31, 30, 3), (20, 7, 9, 22), (18, 5, 7, 20), (16, 3, 5, 18), (1, 3, 16, 14), (53, 37, 35, 52), (52, 35, 33, 51), (51, 33, 30, 50), (49, 50, 30, 31), (11, 13, 26, 24), (41, 55, 26, 13), (12, 40, 38, 10), (11, 39, 41, 13)])
me_cylinder_031.polygons.foreach_set('use_smooth', [True] * 52)
_uv = me_cylinder_031.uv_layers.new(name='UVMap')
_uv.uv.foreach_set('vector', [0.9319, 0.04105, 0.8556, 0.04105, 0.8556, 0.02087, 0.9319, 0.02087, 0.5976, 0.914, 0.5976, 0.932, 0.5213, 0.932, 0.5213, 0.914, 0.7017, 0.9004, 0.7783, 0.9004, 0.7783, 0.9021, 0.7017, 0.9021, 0.7783, 0.7706, 0.7783, 0.7929, 0.7017, 0.7929, 0.7017, 0.7706, 0.9262, 0.3612, 0.9286, 0.3591, 0.9354, 0.3814, 0.9332, 0.3844, 0.9264, 0.6054, 0.9288, 0.6033, 0.9355, 0.6257, 0.9334, 0.6286, 0.9486, 0.02511, 0.9508, 0.0281, 0.944, 0.05046, 0.9416, 0.04834, 0.9364, 0.8118, 0.9388, 0.8139, 0.9366, 0.8372, 0.9341, 0.836, 0.9239, 0.337, 0.9264, 0.3358, 0.9286, 0.3591, 0.9262, 0.3612, 0.924, 0.5813, 0.9265, 0.5801, 0.9288, 0.6033, 0.9264, 0.6054, 0.9416, 0.04834, 0.944, 0.05046, 0.9418, 0.0737, 0.9393, 0.07249, 0.9341, 0.836, 0.9366, 0.8372, 0.9388, 0.8604, 0.9364, 0.8601, 0.9262, 0.3129, 0.9286, 0.3126, 0.9264, 0.3358, 0.9239, 0.337, 0.9264, 0.5571, 0.9288, 0.5568, 0.9265, 0.5801, 0.924, 0.5813, 0.9393, 0.07249, 0.9418, 0.0737, 0.944, 0.09695, 0.9416, 0.09664, 0.9364, 0.8601, 0.9388, 0.8604, 0.9456, 0.8828, 0.9434, 0.8833, 0.9332, 0.2897, 0.9354, 0.2902, 0.9286, 0.3126, 0.9262, 0.3129, 0.9334, 0.5339, 0.9355, 0.5345, 0.9288, 0.5568, 0.9264, 0.5571, 0.9416, 0.09664, 0.944, 0.09695, 0.9508, 0.1193, 0.9486, 0.1199, 0.9434, 0.8833, 0.9456, 0.8828, 0.9565, 0.9034, 0.9548, 0.9047, 0.9448, 0.5125, 0.9465, 0.5139, 0.9355, 0.5345, 0.9334, 0.5339, 0.9548, 0.7672, 0.9565, 0.771, 0.9456, 0.7916, 0.9434, 0.7886, 0.9334, 0.6286, 0.9355, 0.6257, 0.9465, 0.6463, 0.9448, 0.65, 0.9434, 0.7886, 0.9456, 0.7916, 0.9388, 0.8139, 0.9364, 0.8118, 0.6816, 0.7988, 0.6816, 0.8226, 0.605, 0.8226, 0.605, 0.7988, 0.6816, 0.9133, 0.6816, 0.9304, 0.605, 0.9304, 0.605, 0.9133, 0.605, 0.8469, 0.6816, 0.8469, 0.6816, 0.8707, 0.605, 0.8707, 0.605, 0.8707, 0.6816, 0.8707, 0.6816, 0.8931, 0.605, 0.8931, 0.605, 0.8931, 0.6816, 0.8931, 0.6816, 0.9133, 0.605, 0.9133, 0.7783, 0.8162, 0.7017, 0.8162, 0.7017, 0.7929, 0.7783, 0.7929, 0.9332, 0.3844, 0.9354, 0.3814, 0.9463, 0.402, 0.9446, 0.4058, 0.605, 0.8226, 0.6816, 0.8226, 0.6816, 0.8469, 0.605, 0.8469, 0.7783, 0.8394, 0.7017, 0.8394, 0.7017, 0.8162, 0.7783, 0.8162, 0.7783, 0.8618, 0.7017, 0.8618, 0.7017, 0.8394, 0.7783, 0.8394, 0.7783, 0.8824, 0.7017, 0.8824, 0.7017, 0.8618, 0.7783, 0.8618, 0.7783, 0.7706, 0.7017, 0.7706, 0.7017, 0.7672, 0.7783, 0.7672, 0.7783, 0.8824, 0.7783, 0.9004, 0.7017, 0.9004, 0.7017, 0.8824, 0.5976, 0.8022, 0.5213, 0.8022, 0.5213, 0.7988, 0.5976, 0.7988, 0.5976, 0.914, 0.5213, 0.914, 0.5213, 0.8934, 0.5976, 0.8934, 0.96, 0.003714, 0.9617, 0.007499, 0.9508, 0.0281, 0.9486, 0.02511, 0.9319, 0.06347, 0.8556, 0.06347, 0.8556, 0.04105, 0.9319, 0.04105, 0.9319, 0.08727, 0.8556, 0.08727, 0.8556, 0.06347, 0.9319, 0.06347, 0.9319, 0.1115, 0.8556, 0.1115, 0.8556, 0.08727, 0.9319, 0.08727, 0.8556, 0.1353, 0.8556, 0.1115, 0.9319, 0.1115, 0.9319, 0.1353, 0.5976, 0.8934, 0.5213, 0.8934, 0.5213, 0.871, 0.5976, 0.871, 0.5976, 0.871, 0.5213, 0.871, 0.5213, 0.8478, 0.5976, 0.8478, 0.5976, 0.8478, 0.5213, 0.8478, 0.5213, 0.8245, 0.5976, 0.8245, 0.5976, 0.8022, 0.5976, 0.8245, 0.5213, 0.8245, 0.5213, 0.8022, 0.8556, 0.02087, 0.8556, 0.003714, 0.9319, 0.003714, 0.9319, 0.02087, 0.5213, 0.932, 0.5976, 0.932, 0.5976, 0.9337, 0.5213, 0.9337, 0.9446, 0.2683, 0.9463, 0.2696, 0.9354, 0.2902, 0.9332, 0.2897, 0.9486, 0.1199, 0.9508, 0.1193, 0.9617, 0.1399, 0.96, 0.1413])
me_cylinder_031.materials.append(mat_capsule)
me_cylinder_031.use_remesh_preserve_volume = False
me_cylinder_031.use_remesh_preserve_attributes = False
me_cylinder_031.use_mirror_vertex_groups = False
me_cylinder_031.update()
me_cylinder_030 = bpy.data.meshes.new('Cylinder.030')
me_cylinder_030.from_pydata([(-0.1293, 0.9953, 0.7847), (-0.1293, 0.9953, 0.729), (-0.1065, 0.998, 0.7847), (-0.1065, 0.998, 0.729), (-0.008291, 1.003, 0.7847), (-0.008291, 1.003, 0.729), (0.07846, 0.991, 0.7847), (0.07846, 0.991, 0.729), (-0.1311, 1.028, 0.7847), (-0.1311, 1.028, 0.729), (-0.1082, 1.03, 0.7847), (-0.1082, 1.03, 0.729), (-0.01006, 1.036, 0.7847), (-0.01006, 1.036, 0.729), (0.07669, 1.023, 0.7847), (0.07669, 1.023, 0.729), (0.1564, 0.969, 0.7847), (0.1564, 0.969, 0.729), (0.164, 1.0, 0.7847), (0.164, 1.0, 0.729)], [], [(4, 5, 7, 6), (1, 3, 2, 0), (3, 5, 4, 2), (12, 14, 15, 13), (9, 8, 10, 11), (11, 10, 12, 13), (1, 0, 8, 9), (2, 4, 12, 10), (0, 2, 10, 8), (7, 5, 13, 15), (6, 7, 17, 16), (5, 3, 11, 13), (3, 1, 9, 11), (4, 6, 14, 12), (16, 17, 19, 18), (7, 15, 19, 17), (14, 6, 16, 18), (15, 14, 18, 19)])
me_cylinder_030.polygons.foreach_set('use_smooth', [True] * 18)
_uv = me_cylinder_030.uv_layers.new(name='UVMap')
_uv.uv.foreach_set('vector', [0.8811, 0.02087, 0.9065, 0.02087, 0.9065, 0.01229, 0.8811, 0.01229, 0.9065, 0.06347, 0.9065, 0.04105, 0.8811, 0.04105, 0.8811, 0.06347, 0.9065, 0.04105, 0.9065, 0.02087, 0.8811, 0.02087, 0.8811, 0.04105, 0.8811, 0.02087, 0.8811, 0.01229, 0.9065, 0.01229, 0.9065, 0.02087, 0.9065, 0.06347, 0.8811, 0.06347, 0.8811, 0.04105, 0.9065, 0.04105, 0.9065, 0.04105, 0.8811, 0.04105, 0.8811, 0.02087, 0.9065, 0.02087, 0.9065, 0.06347, 0.8811, 0.06347, 0.8811, 0.06347, 0.9065, 0.06347, 0.8811, 0.04105, 0.8811, 0.02087, 0.8811, 0.02087, 0.8811, 0.04105, 0.8811, 0.06347, 0.8811, 0.04105, 0.8811, 0.04105, 0.8811, 0.06347, 0.9065, 0.01229, 0.9065, 0.02087, 0.9065, 0.02087, 0.9065, 0.01229, 0.8811, 0.01229, 0.9065, 0.01229, 0.9065, 0.01229, 0.8811, 0.01229, 0.9065, 0.02087, 0.9065, 0.04105, 0.9065, 0.04105, 0.9065, 0.02087, 0.9065, 0.04105, 0.9065, 0.06347, 0.9065, 0.06347, 0.9065, 0.04105, 0.8811, 0.02087, 0.8811, 0.01229, 0.8811, 0.01229, 0.8811, 0.02087, 0.8811, 0.01229, 0.9065, 0.01229, 0.9065, 0.01229, 0.8811, 0.01229, 0.9065, 0.01229, 0.9065, 0.01229, 0.9065, 0.01229, 0.9065, 0.01229, 0.8811, 0.01229, 0.8811, 0.01229, 0.8811, 0.01229, 0.8811, 0.01229, 0.9065, 0.01229, 0.8811, 0.01229, 0.8811, 0.01229, 0.9065, 0.01229])
me_cylinder_030.materials.append(mat_material_005)
me_cylinder_030.use_remesh_preserve_volume = False
me_cylinder_030.use_remesh_preserve_attributes = False
me_cylinder_030.use_mirror_vertex_groups = False
me_cylinder_030.update()
me_cylinder_029 = bpy.data.meshes.new('Cylinder.029')
me_cylinder_029.from_pydata([(-0.1985, 0.974, 0.7863), (-0.1985, 0.974, 0.7307), (-0.1065, 0.998, 0.7863), (-0.1065, 0.998, 0.7307), (-0.008291, 1.003, 0.7863), (-0.008291, 1.003, 0.7307), (0.07846, 0.991, 0.7863), (0.07846, 0.991, 0.7307), (-0.2066, 1.005, 0.7863), (-0.2066, 1.005, 0.7307), (-0.1082, 1.03, 0.7863), (-0.1082, 1.03, 0.7307), (-0.01006, 1.036, 0.7863), (-0.01006, 1.036, 0.7307), (0.07669, 1.023, 0.7863), (0.07669, 1.023, 0.7307), (-0.1985, 0.974, -0.2399), (-0.1985, 0.974, -0.2956), (-0.1065, 0.998, -0.2399), (-0.1065, 0.998, -0.2956), (-0.008291, 1.003, -0.2399), (-0.008291, 1.003, -0.2956), (0.07846, 0.991, -0.2399), (0.07846, 0.991, -0.2956), (-0.2066, 1.005, -0.2399), (-0.2066, 1.005, -0.2956), (-0.1082, 1.03, -0.2399), (-0.1082, 1.03, -0.2956), (-0.01006, 1.036, -0.2399), (-0.01006, 1.036, -0.2956), (0.07669, 1.023, -0.2399), (0.07669, 1.023, -0.2956), (-0.2784, 0.9469, 0.7863), (-0.2784, 0.9469, 0.7307), (-0.2915, 0.9765, 0.7863), (-0.2915, 0.9765, 0.7307), (-0.2784, 0.9469, -0.2399), (-0.2784, 0.9469, -0.2956), (-0.2915, 0.9765, -0.2399), (-0.2915, 0.9765, -0.2956)], [], [(4, 5, 7, 6), (1, 3, 2, 0), (3, 5, 4, 2), (12, 14, 15, 13), (9, 8, 10, 11), (11, 10, 12, 13), (25, 17, 37, 39), (2, 4, 12, 10), (0, 2, 10, 8), (7, 5, 13, 15), (6, 7, 15, 14), (5, 3, 11, 13), (3, 1, 9, 11), (4, 6, 14, 12), (20, 21, 23, 22), (17, 19, 18, 16), (19, 21, 20, 18), (28, 30, 31, 29), (25, 24, 26, 27), (27, 26, 28, 29), (0, 8, 34, 32), (18, 20, 28, 26), (16, 18, 26, 24), (23, 21, 29, 31), (22, 23, 31, 30), (21, 19, 27, 29), (19, 17, 25, 27), (20, 22, 30, 28), (33, 32, 34, 35), (37, 36, 38, 39), (24, 25, 39, 38), (8, 9, 35, 34), (9, 1, 33, 35), (17, 16, 36, 37), (16, 24, 38, 36), (1, 0, 32, 33)])
me_cylinder_029.polygons.foreach_set('use_smooth', [True] * 36)
_uv = me_cylinder_029.uv_layers.new(name='UVMap')
_uv.uv.foreach_set('vector', [0.8811, 0.02087, 0.9065, 0.02087, 0.9065, 0.01229, 0.8811, 0.01229, 0.9065, 0.06347, 0.9065, 0.04105, 0.8811, 0.04105, 0.8811, 0.06347, 0.9065, 0.04105, 0.9065, 0.02087, 0.8811, 0.02087, 0.8811, 0.04105, 0.8811, 0.02087, 0.8811, 0.01229, 0.9065, 0.01229, 0.9065, 0.02087, 0.9065, 0.06347, 0.8811, 0.06347, 0.8811, 0.04105, 0.9065, 0.04105, 0.9065, 0.04105, 0.8811, 0.04105, 0.8811, 0.02087, 0.9065, 0.02087, 0.9065, 0.06347, 0.9065, 0.06347, 0.9065, 0.06347, 0.9065, 0.06347, 0.8811, 0.04105, 0.8811, 0.02087, 0.8811, 0.02087, 0.8811, 0.04105, 0.8811, 0.06347, 0.8811, 0.04105, 0.8811, 0.04105, 0.8811, 0.06347, 0.9065, 0.01229, 0.9065, 0.02087, 0.9065, 0.02087, 0.9065, 0.01229, 0.8811, 0.01229, 0.9065, 0.01229, 0.9065, 0.01229, 0.8811, 0.01229, 0.9065, 0.02087, 0.9065, 0.04105, 0.9065, 0.04105, 0.9065, 0.02087, 0.9065, 0.04105, 0.9065, 0.06347, 0.9065, 0.06347, 0.9065, 0.04105, 0.8811, 0.02087, 0.8811, 0.01229, 0.8811, 0.01229, 0.8811, 0.02087, 0.8811, 0.02087, 0.9065, 0.02087, 0.9065, 0.01229, 0.8811, 0.01229, 0.9065, 0.06347, 0.9065, 0.04105, 0.8811, 0.04105, 0.8811, 0.06347, 0.9065, 0.04105, 0.9065, 0.02087, 0.8811, 0.02087, 0.8811, 0.04105, 0.8811, 0.02087, 0.8811, 0.01229, 0.9065, 0.01229, 0.9065, 0.02087, 0.9065, 0.06347, 0.8811, 0.06347, 0.8811, 0.04105, 0.9065, 0.04105, 0.9065, 0.04105, 0.8811, 0.04105, 0.8811, 0.02087, 0.9065, 0.02087, 0.8811, 0.06347, 0.8811, 0.06347, 0.8811, 0.06347, 0.8811, 0.06347, 0.8811, 0.04105, 0.8811, 0.02087, 0.8811, 0.02087, 0.8811, 0.04105, 0.8811, 0.06347, 0.8811, 0.04105, 0.8811, 0.04105, 0.8811, 0.06347, 0.9065, 0.01229, 0.9065, 0.02087, 0.9065, 0.02087, 0.9065, 0.01229, 0.8811, 0.01229, 0.9065, 0.01229, 0.9065, 0.01229, 0.8811, 0.01229, 0.9065, 0.02087, 0.9065, 0.04105, 0.9065, 0.04105, 0.9065, 0.02087, 0.9065, 0.04105, 0.9065, 0.06347, 0.9065, 0.06347, 0.9065, 0.04105, 0.8811, 0.02087, 0.8811, 0.01229, 0.8811, 0.01229, 0.8811, 0.02087, 0.9065, 0.06347, 0.8811, 0.06347, 0.8811, 0.06347, 0.9065, 0.06347, 0.9065, 0.06347, 0.8811, 0.06347, 0.8811, 0.06347, 0.9065, 0.06347, 0.8811, 0.06347, 0.9065, 0.06347, 0.9065, 0.06347, 0.8811, 0.06347, 0.8811, 0.06347, 0.9065, 0.06347, 0.9065, 0.06347, 0.8811, 0.06347, 0.9065, 0.06347, 0.9065, 0.06347, 0.9065, 0.06347, 0.9065, 0.06347, 0.9065, 0.06347, 0.8811, 0.06347, 0.8811, 0.06347, 0.9065, 0.06347, 0.8811, 0.06347, 0.8811, 0.06347, 0.8811, 0.06347, 0.8811, 0.06347, 0.9065, 0.06347, 0.8811, 0.06347, 0.8811, 0.06347, 0.9065, 0.06347])
me_cylinder_029.materials.append(mat_material_005)
me_cylinder_029.use_remesh_preserve_volume = False
me_cylinder_029.use_remesh_preserve_attributes = False
me_cylinder_029.use_mirror_vertex_groups = False
me_cylinder_029.update()
me_cylinder_027 = bpy.data.meshes.new('Cylinder.027')
me_cylinder_027.from_pydata([], [], [])
_uv = me_cylinder_027.uv_layers.new(name='UVMap')
_uv.uv.foreach_set('vector', [])
me_cylinder_027.materials.append(mat_material_003)
me_cylinder_027.use_remesh_preserve_volume = False
me_cylinder_027.use_remesh_preserve_attributes = False
me_cylinder_027.use_mirror_vertex_groups = False
me_cylinder_027.update()
me_cylinder_026 = bpy.data.meshes.new('Cylinder.026')
me_cylinder_026.from_pydata([(-0.1985, 0.974, 0.7863), (-0.1985, 0.974, 0.7307), (-0.1065, 0.998, 0.7863), (-0.1065, 0.998, 0.7307), (-0.008291, 1.003, 0.7863), (-0.008291, 1.003, 0.7307), (0.07846, 0.991, 0.7863), (0.07846, 0.991, 0.7307), (-0.2066, 1.005, 0.7863), (-0.2066, 1.005, 0.7307), (-0.1082, 1.03, 0.7863), (-0.1082, 1.03, 0.7307), (-0.01006, 1.036, 0.7863), (-0.01006, 1.036, 0.7307), (0.07669, 1.023, 0.7863), (0.07669, 1.023, 0.7307), (-0.1985, 0.974, -0.2399), (-0.1985, 0.974, -0.2956), (-0.1065, 0.998, -0.2399), (-0.1065, 0.998, -0.2956), (-0.008291, 1.003, -0.2399), (-0.008291, 1.003, -0.2956), (0.07846, 0.991, -0.2399), (0.07846, 0.991, -0.2956), (-0.2066, 1.005, -0.2399), (-0.2066, 1.005, -0.2956), (-0.1082, 1.03, -0.2399), (-0.1082, 1.03, -0.2956), (-0.01006, 1.036, -0.2399), (-0.01006, 1.036, -0.2956), (0.07669, 1.023, -0.2399), (0.07669, 1.023, -0.2956), (-0.2784, 0.9469, 0.7863), (-0.2784, 0.9469, 0.7307), (-0.2915, 0.9765, 0.7863), (-0.2915, 0.9765, 0.7307), (-0.2784, 0.9469, -0.2399), (-0.2784, 0.9469, -0.2956), (-0.2915, 0.9765, -0.2399), (-0.2915, 0.9765, -0.2956)], [], [(4, 5, 7, 6), (1, 3, 2, 0), (3, 5, 4, 2), (12, 14, 15, 13), (9, 8, 10, 11), (11, 10, 12, 13), (25, 17, 37, 39), (2, 4, 12, 10), (0, 2, 10, 8), (7, 5, 13, 15), (6, 7, 15, 14), (5, 3, 11, 13), (3, 1, 9, 11), (4, 6, 14, 12), (20, 21, 23, 22), (17, 19, 18, 16), (19, 21, 20, 18), (28, 30, 31, 29), (25, 24, 26, 27), (27, 26, 28, 29), (0, 8, 34, 32), (18, 20, 28, 26), (16, 18, 26, 24), (23, 21, 29, 31), (22, 23, 31, 30), (21, 19, 27, 29), (19, 17, 25, 27), (20, 22, 30, 28), (33, 32, 34, 35), (37, 36, 38, 39), (24, 25, 39, 38), (8, 9, 35, 34), (9, 1, 33, 35), (17, 16, 36, 37), (16, 24, 38, 36), (1, 0, 32, 33)])
me_cylinder_026.polygons.foreach_set('use_smooth', [True] * 36)
_uv = me_cylinder_026.uv_layers.new(name='UVMap')
_uv.uv.foreach_set('vector', [0.8811, 0.02087, 0.9065, 0.02087, 0.9065, 0.01229, 0.8811, 0.01229, 0.9065, 0.06347, 0.9065, 0.04105, 0.8811, 0.04105, 0.8811, 0.06347, 0.9065, 0.04105, 0.9065, 0.02087, 0.8811, 0.02087, 0.8811, 0.04105, 0.8811, 0.02087, 0.8811, 0.01229, 0.9065, 0.01229, 0.9065, 0.02087, 0.9065, 0.06347, 0.8811, 0.06347, 0.8811, 0.04105, 0.9065, 0.04105, 0.9065, 0.04105, 0.8811, 0.04105, 0.8811, 0.02087, 0.9065, 0.02087, 0.9065, 0.06347, 0.9065, 0.06347, 0.9065, 0.06347, 0.9065, 0.06347, 0.8811, 0.04105, 0.8811, 0.02087, 0.8811, 0.02087, 0.8811, 0.04105, 0.8811, 0.06347, 0.8811, 0.04105, 0.8811, 0.04105, 0.8811, 0.06347, 0.9065, 0.01229, 0.9065, 0.02087, 0.9065, 0.02087, 0.9065, 0.01229, 0.8811, 0.01229, 0.9065, 0.01229, 0.9065, 0.01229, 0.8811, 0.01229, 0.9065, 0.02087, 0.9065, 0.04105, 0.9065, 0.04105, 0.9065, 0.02087, 0.9065, 0.04105, 0.9065, 0.06347, 0.9065, 0.06347, 0.9065, 0.04105, 0.8811, 0.02087, 0.8811, 0.01229, 0.8811, 0.01229, 0.8811, 0.02087, 0.8811, 0.02087, 0.9065, 0.02087, 0.9065, 0.01229, 0.8811, 0.01229, 0.9065, 0.06347, 0.9065, 0.04105, 0.8811, 0.04105, 0.8811, 0.06347, 0.9065, 0.04105, 0.9065, 0.02087, 0.8811, 0.02087, 0.8811, 0.04105, 0.8811, 0.02087, 0.8811, 0.01229, 0.9065, 0.01229, 0.9065, 0.02087, 0.9065, 0.06347, 0.8811, 0.06347, 0.8811, 0.04105, 0.9065, 0.04105, 0.9065, 0.04105, 0.8811, 0.04105, 0.8811, 0.02087, 0.9065, 0.02087, 0.8811, 0.06347, 0.8811, 0.06347, 0.8811, 0.06347, 0.8811, 0.06347, 0.8811, 0.04105, 0.8811, 0.02087, 0.8811, 0.02087, 0.8811, 0.04105, 0.8811, 0.06347, 0.8811, 0.04105, 0.8811, 0.04105, 0.8811, 0.06347, 0.9065, 0.01229, 0.9065, 0.02087, 0.9065, 0.02087, 0.9065, 0.01229, 0.8811, 0.01229, 0.9065, 0.01229, 0.9065, 0.01229, 0.8811, 0.01229, 0.9065, 0.02087, 0.9065, 0.04105, 0.9065, 0.04105, 0.9065, 0.02087, 0.9065, 0.04105, 0.9065, 0.06347, 0.9065, 0.06347, 0.9065, 0.04105, 0.8811, 0.02087, 0.8811, 0.01229, 0.8811, 0.01229, 0.8811, 0.02087, 0.9065, 0.06347, 0.8811, 0.06347, 0.8811, 0.06347, 0.9065, 0.06347, 0.9065, 0.06347, 0.8811, 0.06347, 0.8811, 0.06347, 0.9065, 0.06347, 0.8811, 0.06347, 0.9065, 0.06347, 0.9065, 0.06347, 0.8811, 0.06347, 0.8811, 0.06347, 0.9065, 0.06347, 0.9065, 0.06347, 0.8811, 0.06347, 0.9065, 0.06347, 0.9065, 0.06347, 0.9065, 0.06347, 0.9065, 0.06347, 0.9065, 0.06347, 0.8811, 0.06347, 0.8811, 0.06347, 0.9065, 0.06347, 0.8811, 0.06347, 0.8811, 0.06347, 0.8811, 0.06347, 0.8811, 0.06347, 0.9065, 0.06347, 0.8811, 0.06347, 0.8811, 0.06347, 0.9065, 0.06347])
me_cylinder_026.materials.append(mat_material_005)
me_cylinder_026.use_remesh_preserve_volume = False
me_cylinder_026.use_remesh_preserve_attributes = False
me_cylinder_026.use_mirror_vertex_groups = False
me_cylinder_026.update()
me_cylinder_004 = bpy.data.meshes.new('Cylinder.004')
me_cylinder_004.from_pydata([], [], [])
_uv = me_cylinder_004.uv_layers.new(name='UVMap')
_uv.uv.foreach_set('vector', [])
me_cylinder_004.materials.append(mat_material_003)
me_cylinder_004.use_remesh_preserve_volume = False
me_cylinder_004.use_remesh_preserve_attributes = False
me_cylinder_004.use_mirror_vertex_groups = False
me_cylinder_004.update()
me_cylinder_016 = bpy.data.meshes.new('Cylinder.016')
me_cylinder_016.from_pydata([], [], [])
_uv = me_cylinder_016.uv_layers.new(name='UVMap')
_uv.uv.foreach_set('vector', [])
me_cylinder_016.materials.append(mat_material_003)
me_cylinder_016.use_remesh_preserve_volume = False
me_cylinder_016.use_remesh_preserve_attributes = False
me_cylinder_016.use_mirror_vertex_groups = False
me_cylinder_016.update()
me_cylinder_022 = bpy.data.meshes.new('Cylinder.022')
me_cylinder_022.from_pydata([(-0.1985, 0.974, 0.7863), (-0.1985, 0.974, 0.7307), (-0.1065, 0.998, 0.7863), (-0.1065, 0.998, 0.7307), (-0.008291, 1.003, 0.7863), (-0.008291, 1.003, 0.7307), (0.07846, 0.991, 0.7863), (0.07846, 0.991, 0.7307), (-0.2066, 1.005, 0.7863), (-0.2066, 1.005, 0.7307), (-0.1082, 1.03, 0.7863), (-0.1082, 1.03, 0.7307), (-0.01006, 1.036, 0.7863), (-0.01006, 1.036, 0.7307), (0.07669, 1.023, 0.7863), (0.07669, 1.023, 0.7307), (-0.1985, 0.974, -0.2399), (-0.1985, 0.974, -0.2956), (-0.1065, 0.998, -0.2399), (-0.1065, 0.998, -0.2956), (-0.008291, 1.003, -0.2399), (-0.008291, 1.003, -0.2956), (0.07846, 0.991, -0.2399), (0.07846, 0.991, -0.2956), (-0.2066, 1.005, -0.2399), (-0.2066, 1.005, -0.2956), (-0.1082, 1.03, -0.2399), (-0.1082, 1.03, -0.2956), (-0.01006, 1.036, -0.2399), (-0.01006, 1.036, -0.2956), (0.07669, 1.023, -0.2399), (0.07669, 1.023, -0.2956), (-0.2784, 0.9469, 0.7863), (-0.2784, 0.9469, 0.7307), (-0.2915, 0.9765, 0.7863), (-0.2915, 0.9765, 0.7307), (-0.2784, 0.9469, -0.2399), (-0.2784, 0.9469, -0.2956), (-0.2915, 0.9765, -0.2399), (-0.2915, 0.9765, -0.2956)], [], [(4, 5, 7, 6), (1, 3, 2, 0), (3, 5, 4, 2), (12, 14, 15, 13), (9, 8, 10, 11), (11, 10, 12, 13), (25, 17, 37, 39), (2, 4, 12, 10), (0, 2, 10, 8), (7, 5, 13, 15), (6, 7, 15, 14), (5, 3, 11, 13), (3, 1, 9, 11), (4, 6, 14, 12), (20, 21, 23, 22), (17, 19, 18, 16), (19, 21, 20, 18), (28, 30, 31, 29), (25, 24, 26, 27), (27, 26, 28, 29), (0, 8, 34, 32), (18, 20, 28, 26), (16, 18, 26, 24), (23, 21, 29, 31), (22, 23, 31, 30), (21, 19, 27, 29), (19, 17, 25, 27), (20, 22, 30, 28), (33, 32, 34, 35), (37, 36, 38, 39), (24, 25, 39, 38), (8, 9, 35, 34), (9, 1, 33, 35), (17, 16, 36, 37), (16, 24, 38, 36), (1, 0, 32, 33)])
me_cylinder_022.polygons.foreach_set('use_smooth', [True] * 36)
_uv = me_cylinder_022.uv_layers.new(name='UVMap')
_uv.uv.foreach_set('vector', [0.8811, 0.02087, 0.9065, 0.02087, 0.9065, 0.01229, 0.8811, 0.01229, 0.9065, 0.06347, 0.9065, 0.04105, 0.8811, 0.04105, 0.8811, 0.06347, 0.9065, 0.04105, 0.9065, 0.02087, 0.8811, 0.02087, 0.8811, 0.04105, 0.8811, 0.02087, 0.8811, 0.01229, 0.9065, 0.01229, 0.9065, 0.02087, 0.9065, 0.06347, 0.8811, 0.06347, 0.8811, 0.04105, 0.9065, 0.04105, 0.9065, 0.04105, 0.8811, 0.04105, 0.8811, 0.02087, 0.9065, 0.02087, 0.9065, 0.06347, 0.9065, 0.06347, 0.9065, 0.06347, 0.9065, 0.06347, 0.8811, 0.04105, 0.8811, 0.02087, 0.8811, 0.02087, 0.8811, 0.04105, 0.8811, 0.06347, 0.8811, 0.04105, 0.8811, 0.04105, 0.8811, 0.06347, 0.9065, 0.01229, 0.9065, 0.02087, 0.9065, 0.02087, 0.9065, 0.01229, 0.8811, 0.01229, 0.9065, 0.01229, 0.9065, 0.01229, 0.8811, 0.01229, 0.9065, 0.02087, 0.9065, 0.04105, 0.9065, 0.04105, 0.9065, 0.02087, 0.9065, 0.04105, 0.9065, 0.06347, 0.9065, 0.06347, 0.9065, 0.04105, 0.8811, 0.02087, 0.8811, 0.01229, 0.8811, 0.01229, 0.8811, 0.02087, 0.8811, 0.02087, 0.9065, 0.02087, 0.9065, 0.01229, 0.8811, 0.01229, 0.9065, 0.06347, 0.9065, 0.04105, 0.8811, 0.04105, 0.8811, 0.06347, 0.9065, 0.04105, 0.9065, 0.02087, 0.8811, 0.02087, 0.8811, 0.04105, 0.8811, 0.02087, 0.8811, 0.01229, 0.9065, 0.01229, 0.9065, 0.02087, 0.9065, 0.06347, 0.8811, 0.06347, 0.8811, 0.04105, 0.9065, 0.04105, 0.9065, 0.04105, 0.8811, 0.04105, 0.8811, 0.02087, 0.9065, 0.02087, 0.8811, 0.06347, 0.8811, 0.06347, 0.8811, 0.06347, 0.8811, 0.06347, 0.8811, 0.04105, 0.8811, 0.02087, 0.8811, 0.02087, 0.8811, 0.04105, 0.8811, 0.06347, 0.8811, 0.04105, 0.8811, 0.04105, 0.8811, 0.06347, 0.9065, 0.01229, 0.9065, 0.02087, 0.9065, 0.02087, 0.9065, 0.01229, 0.8811, 0.01229, 0.9065, 0.01229, 0.9065, 0.01229, 0.8811, 0.01229, 0.9065, 0.02087, 0.9065, 0.04105, 0.9065, 0.04105, 0.9065, 0.02087, 0.9065, 0.04105, 0.9065, 0.06347, 0.9065, 0.06347, 0.9065, 0.04105, 0.8811, 0.02087, 0.8811, 0.01229, 0.8811, 0.01229, 0.8811, 0.02087, 0.9065, 0.06347, 0.8811, 0.06347, 0.8811, 0.06347, 0.9065, 0.06347, 0.9065, 0.06347, 0.8811, 0.06347, 0.8811, 0.06347, 0.9065, 0.06347, 0.8811, 0.06347, 0.9065, 0.06347, 0.9065, 0.06347, 0.8811, 0.06347, 0.8811, 0.06347, 0.9065, 0.06347, 0.9065, 0.06347, 0.8811, 0.06347, 0.9065, 0.06347, 0.9065, 0.06347, 0.9065, 0.06347, 0.9065, 0.06347, 0.9065, 0.06347, 0.8811, 0.06347, 0.8811, 0.06347, 0.9065, 0.06347, 0.8811, 0.06347, 0.8811, 0.06347, 0.8811, 0.06347, 0.8811, 0.06347, 0.9065, 0.06347, 0.8811, 0.06347, 0.8811, 0.06347, 0.9065, 0.06347])
me_cylinder_022.materials.append(mat_material_005)
me_cylinder_022.use_remesh_preserve_volume = False
me_cylinder_022.use_remesh_preserve_attributes = False
me_cylinder_022.use_mirror_vertex_groups = False
me_cylinder_022.update()

# ---- objects
ob_cylinder_009 = bpy.data.objects.new('Cylinder.009', me_cylinder_028)
ob_cylinder_014 = bpy.data.objects.new('Cylinder.014', me_cylinder_032)
ob_cylinder_013 = bpy.data.objects.new('Cylinder.013', me_cylinder_031)
ob_cylinder_012 = bpy.data.objects.new('Cylinder.012', me_cylinder_030)
ob_cylinder_010 = bpy.data.objects.new('Cylinder.010', me_cylinder_029)
ob_point_013 = bpy.data.objects.new('Point.013', light_point_015)
ob_point_012 = bpy.data.objects.new('Point.012', light_point_014)
ob_cylinder_003 = bpy.data.objects.new('Cylinder.003', me_cylinder_027)
ob_point_004 = bpy.data.objects.new('Point.004', light_point_012)
ob_cylinder_000 = bpy.data.objects.new('Cylinder.000', me_cylinder_026)
ob_point_009 = bpy.data.objects.new('Point.009', light_point_009)
ob_cylinder_002 = bpy.data.objects.new('Cylinder.002', me_cylinder_004)
ob_point_006 = bpy.data.objects.new('Point.006', light_point_006)
ob_point_005 = bpy.data.objects.new('Point.005', light_point_005)
ob_cylinder_007 = bpy.data.objects.new('Cylinder.007', me_cylinder_016)
ob_point_003 = bpy.data.objects.new('Point.003', light_point_003)
ob_point_002 = bpy.data.objects.new('Point.002', light_point_002)
ob_cylinder_011 = bpy.data.objects.new('Cylinder.011', me_cylinder_022)

# ---- transforms, parenting, visibility, modifiers, constraints
ob_cylinder_009.location = (0.0, 0.0, 2.214)
ob_cylinder_009.scale = (1.182, 1.182, 2.185)
ob_cylinder_009.lineart.crease_threshold = 0.0
_vg = ob_cylinder_009.vertex_groups.new(name='Group')
ob_cylinder_014.parent = ob_cylinder_009
ob_cylinder_014.matrix_parent_inverse = Matrix(((0.8461, 0.0, 0.0, -0.0), (0.0, 0.8461, 0.0, -0.0), (0.0, 0.0, 0.4576, -1.013), (0.0, 0.0, 0.0, 1.0)))
ob_cylinder_014.location = (0.0, 0.0, 2.214)
ob_cylinder_014.rotation_euler = (0.0, -0.0, -1.371)
ob_cylinder_014.scale = (1.162, 1.162, 2.148)
ob_cylinder_014.lineart.crease_threshold = 0.0
_vg = ob_cylinder_014.vertex_groups.new(name='Group')
ob_cylinder_013.parent = ob_cylinder_009
ob_cylinder_013.matrix_parent_inverse = Matrix(((0.8461, 0.0, 0.0, -0.0), (0.0, 0.8461, 0.0, -0.0), (0.0, 0.0, 0.4576, -1.013), (0.0, 0.0, 0.0, 1.0)))
ob_cylinder_013.location = (0.0, 0.0, 2.214)
ob_cylinder_013.rotation_euler = (0.0, -0.0, -3.484)
ob_cylinder_013.scale = (1.162, 1.162, 2.148)
ob_cylinder_013.lineart.crease_threshold = 0.0
_vg = ob_cylinder_013.vertex_groups.new(name='Group')
ob_cylinder_012.parent = ob_cylinder_009
ob_cylinder_012.matrix_parent_inverse = Matrix(((0.8461, 0.0, 0.0, -0.0), (0.0, 0.8461, 0.0, -0.0), (0.0, 0.0, 0.4576, -1.013), (0.0, 0.0, 0.0, 1.0)))
ob_cylinder_012.location = (0.0, 0.0, 0.7915)
ob_cylinder_012.rotation_euler = (0.0, 0.0, -2.643)
ob_cylinder_012.scale = (1.175, 1.175, 2.172)
ob_cylinder_012.lineart.crease_threshold = 0.0
_vg = ob_cylinder_012.vertex_groups.new(name='Group')
_m = ob_cylinder_012.modifiers.new('Subsurf', 'SUBSURF')
_m.uv_smooth = 'PRESERVE_CORNERS'
_m.quality = 2
_m.levels = 0
_m.show_only_control_edges = False
ob_cylinder_010.parent = ob_cylinder_009
ob_cylinder_010.matrix_parent_inverse = Matrix(((0.8461, 0.0, 0.0, -0.0), (0.0, 0.8461, 0.0, -0.0), (0.0, 0.0, 0.4576, -1.013), (0.0, 0.0, 0.0, 1.0)))
ob_cylinder_010.location = (0.0, 0.0, 1.998)
ob_cylinder_010.rotation_euler = (0.0, -0.0, -3.742)
ob_cylinder_010.scale = (1.175, 1.175, 2.172)
ob_cylinder_010.lineart.crease_threshold = 0.0
_vg = ob_cylinder_010.vertex_groups.new(name='Group')
_m = ob_cylinder_010.modifiers.new('Subsurf', 'SUBSURF')
_m.uv_smooth = 'PRESERVE_CORNERS'
_m.quality = 2
_m.levels = 0
_m.show_only_control_edges = False
ob_point_013.location = (0.01502, -0.1295, 4.25)
ob_point_013.lineart.crease_threshold = 0.0
ob_point_012.location = (0.00479, 0.1359, 4.696)
ob_point_012.lineart.crease_threshold = 0.0
ob_cylinder_003.location = (0.0, 0.0, -0.2089)
ob_cylinder_003.rotation_euler = (0.0, -0.0, -3.484)
ob_cylinder_003.scale = (1.176, 1.176, 2.174)
ob_cylinder_003.lineart.crease_threshold = 0.0
_vg = ob_cylinder_003.vertex_groups.new(name='Group')
_m = ob_cylinder_003.modifiers.new('Subsurf', 'SUBSURF')
_m.uv_smooth = 'PRESERVE_CORNERS'
_m.quality = 2
_m.levels = 0
_m.show_only_control_edges = False
ob_point_004.location = (-0.6103, 1.965, 2.743)
ob_point_004.lineart.crease_threshold = 0.0
ob_cylinder_000.location = (0.0, 0.0, 1.998)
ob_cylinder_000.rotation_euler = (0.0, -0.0, -3.742)
ob_cylinder_000.scale = (1.175, 1.175, 2.172)
ob_cylinder_000.lineart.crease_threshold = 0.0
_vg = ob_cylinder_000.vertex_groups.new(name='Group')
_m = ob_cylinder_000.modifiers.new('Subsurf', 'SUBSURF')
_m.uv_smooth = 'PRESERVE_CORNERS'
_m.quality = 2
_m.levels = 0
_m.show_only_control_edges = False
ob_point_009.location = (4.536, -0.2643, 4.696)
ob_point_009.rotation_euler = (0.0, -0.0, 3.096)
ob_point_009.hide_viewport = True
ob_point_009.lineart.crease_threshold = 0.0
ob_cylinder_002.location = (4.547, -0.1288, -0.2089)
ob_cylinder_002.rotation_euler = (0.0, -0.0, -3.484)
ob_cylinder_002.scale = (1.176, 1.176, 2.174)
ob_cylinder_002.lineart.crease_threshold = 0.0
_vg = ob_cylinder_002.vertex_groups.new(name='Group')
_m = ob_cylinder_002.modifiers.new('Subsurf', 'SUBSURF')
_m.uv_smooth = 'PRESERVE_CORNERS'
_m.quality = 2
_m.levels = 0
_m.show_only_control_edges = False
ob_point_006.location = (-0.6103, 1.965, 2.743)
ob_point_006.lineart.crease_threshold = 0.0
ob_point_005.location = (0.1687, -2.175, 5.251)
ob_point_005.lineart.crease_threshold = 0.0
ob_cylinder_007.location = (0.0, 0.0, -0.2089)
ob_cylinder_007.rotation_euler = (0.0, -0.0, -3.484)
ob_cylinder_007.scale = (1.176, 1.176, 2.174)
ob_cylinder_007.lineart.crease_threshold = 0.0
_vg = ob_cylinder_007.vertex_groups.new(name='Group')
_m = ob_cylinder_007.modifiers.new('Subsurf', 'SUBSURF')
_m.uv_smooth = 'PRESERVE_CORNERS'
_m.quality = 2
_m.levels = 0
_m.show_only_control_edges = False
ob_point_003.location = (0.00479, 0.1359, 4.696)
ob_point_003.lineart.crease_threshold = 0.0
ob_point_002.location = (0.01502, -0.1295, 4.25)
ob_point_002.lineart.crease_threshold = 0.0
ob_cylinder_011.location = (0.0, 0.0, 1.998)
ob_cylinder_011.rotation_euler = (0.0, -0.0, -3.742)
ob_cylinder_011.scale = (1.175, 1.175, 2.172)
ob_cylinder_011.lineart.crease_threshold = 0.0
_vg = ob_cylinder_011.vertex_groups.new(name='Group')
_m = ob_cylinder_011.modifiers.new('Subsurf', 'SUBSURF')
_m.uv_smooth = 'PRESERVE_CORNERS'
_m.quality = 2
_m.levels = 0
_m.show_only_control_edges = False

# ---- collection membership
col_collection_1.objects.link(ob_cylinder_009)
col_collection_1.objects.link(ob_cylinder_014)
col_collection_1.objects.link(ob_cylinder_013)
col_collection_1.objects.link(ob_cylinder_012)
col_collection_1.objects.link(ob_cylinder_010)
col_collection_1.objects.link(ob_point_013)
col_collection_1.objects.link(ob_point_012)
col_collection_1.objects.link(ob_cylinder_003)
col_collection_1.objects.link(ob_point_004)
col_collection_1.objects.link(ob_cylinder_000)
col_collection_1.objects.link(ob_point_009)
col_collection_1.objects.link(ob_cylinder_002)
col_collection_1.objects.link(ob_point_006)
col_collection_1.objects.link(ob_point_005)
col_collection_1.objects.link(ob_cylinder_007)
col_collection_1.objects.link(ob_point_003)
col_collection_1.objects.link(ob_point_002)
col_collection_1.objects.link(ob_cylinder_011)

# ---- scene / render settings (as saved in the file)
scene.frame_start = 1; scene.frame_end = 494; scene.frame_set(1)
scene.render.engine = 'BLENDER_EEVEE_NEXT'
scene.render.image_settings.color_depth = '16'
scene.render.image_settings.compression = 100
scene.render.fps = 60
scene.render.dither_intensity = 0.0
scene.render.film_transparent = True
scene.render.use_bake_selected_to_active = True
scene.cycles.use_denoising = False
scene.cycles.samples = 128
scene.cycles.sampling_pattern = 'TABULATED_SOBOL'
scene.cycles.light_sampling_threshold = 0.0
scene.cycles.use_adaptive_sampling = False
scene.cycles.use_light_tree = False
scene.cycles.blur_glossy = 0.0
scene.cycles.sample_clamp_indirect = 0.0
scene.view_settings.view_transform = 'Standard'
bpy.context.view_layer.update()

# ---- added for rendering (the .blend has no active camera): camera
cam_auto = bpy.data.cameras.new('AutoCamera')
cam_auto.lens = 50.0
cam_auto.sensor_width = 36.0
cam_auto.clip_end = 1000.0
ob_auto_camera = bpy.data.objects.new('AutoCamera', cam_auto)
scene.collection.objects.link(ob_auto_camera)
ob_auto_camera.location = (9.37683, -9.40712, 8.69531)
ob_auto_camera.rotation_euler = (1.09748, -7.21219e-08, 0.694738)
scene.camera = ob_auto_camera
bpy.context.view_layer.update()
